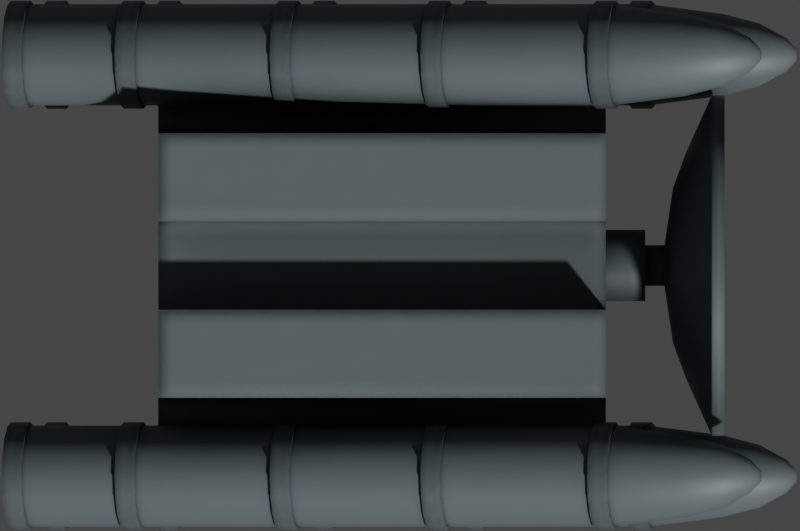 # Source: crotale.blend  (saved by Blender 2.93.20; exported with 4.5.12 LTS)
import bpy
from mathutils import Matrix  # noqa: F401  (used for matrix-valued properties, if any)

bpy.ops.wm.read_factory_settings(use_empty=True)
scene = bpy.context.scene
scene.name = 'Scene'

# ---- collections
col_collection = bpy.data.collections.new('Collection'); scene.collection.children.link(col_collection)

# ---- materials (node trees are filled in below, after node groups)
mat_deck_dark = bpy.data.materials.new('Deck Dark')

# ---- node groups
ng_mk48_shader = bpy.data.node_groups.new('Mk48 Shader', 'ShaderNodeTree')
_s = ng_mk48_shader.interface.new_socket(name='BSDF', in_out='OUTPUT', socket_type='NodeSocketShader')
_s = ng_mk48_shader.interface.new_socket(name='Color', in_out='INPUT', socket_type='NodeSocketColor')
_s.default_value = (0.2529, 0.2529, 0.2529, 1.0)
_s = ng_mk48_shader.interface.new_socket(name='Roughness', in_out='INPUT', socket_type='NodeSocketFloat')
_s.subtype = 'FACTOR'
_s.default_value = 0.5
_s.min_value = 0.0
_s.max_value = 1.0
_s = ng_mk48_shader.interface.new_socket(name='Metallic', in_out='INPUT', socket_type='NodeSocketFloat')
_s.subtype = 'FACTOR'
_s.default_value = 1.0
_s.min_value = 0.0
_s.max_value = 1.0
_N = ng_mk48_shader.nodes; _L = ng_mk48_shader.links
n0 = _N.new('NodeGroupOutput'); n0.name = 'Group Output'; n0.location = (421, 0)
n1 = _N.new('ShaderNodeBsdfPrincipled'); n1.name = 'Principled BSDF'; n1.location = (131, 46)
n1.distribution = 'GGX'
n1.subsurface_method = 'BURLEY'
n1.inputs[3].default_value = 1.45
n1.inputs[27].default_value = (0.0, 0.0, 0.0, 1.0)
n1.inputs[28].default_value = 1.0
n2 = _N.new('ShaderNodeAmbientOcclusion'); n2.name = 'Ambient Occlusion'; n2.location = (-85, 128)
n2.samples = 8
n3 = _N.new('ShaderNodeBevel'); n3.name = 'Bevel'; n3.location = (-265, -248)
n3.inputs[0].default_value = 0.1
n4 = _N.new('NodeGroupInput'); n4.name = 'Mk48 Shader'; n4.location = (-468, -27)
n5 = _N.new('ShaderNodeNewGeometry'); n5.name = 'Geometry'; n5.location = (-875, -245)
n6 = _N.new('ShaderNodeBump'); n6.name = 'Bump'; n6.location = (-470, -299)
n6.inputs[0].default_value = 0.01
n6.inputs[1].default_value = 1.0
n6.inputs[2].default_value = 1.0
n7 = _N.new('ShaderNodeTexNoise'); n7.name = 'Noise Texture'; n7.location = (-671, -234)
n7.inputs[2].default_value = 2.0
_L.new(n1.outputs[0], n0.inputs[0])
_L.new(n2.outputs[0], n1.inputs[0])
_L.new(n4.outputs[0], n2.inputs[0])
_L.new(n4.outputs[1], n1.inputs[2])
_L.new(n4.outputs[2], n1.inputs[1])
_L.new(n3.outputs[0], n2.inputs[2])
_L.new(n5.outputs[0], n7.inputs[0])
_L.new(n7.outputs[0], n6.inputs[3])
_L.new(n6.outputs[0], n3.inputs[1])
_L.new(n3.outputs[0], n1.inputs[5])
n0.is_active_output = True
ng_auto_smooth = bpy.data.node_groups.new('Auto Smooth', 'GeometryNodeTree')
_s = ng_auto_smooth.interface.new_socket(name='Geometry', in_out='OUTPUT', socket_type='NodeSocketGeometry')
_s = ng_auto_smooth.interface.new_socket(name='Geometry', in_out='INPUT', socket_type='NodeSocketGeometry')
_s = ng_auto_smooth.interface.new_socket(name='Angle', in_out='INPUT', socket_type='NodeSocketFloat')
_s.subtype = 'ANGLE'
_s.min_value = 0.0
_s.max_value = 3.142
ng_auto_smooth.is_modifier = True
_N = ng_auto_smooth.nodes; _L = ng_auto_smooth.links
n0 = _N.new('NodeGroupOutput'); n0.name = 'Group Output'; n0.location = (480, -100)
n1 = _N.new('NodeGroupInput'); n1.name = 'Group Input'; n1.location = (-420, -300)
n2 = _N.new('NodeGroupInput'); n2.name = 'Group Input.001'; n2.location = (-60, -100)
n3 = _N.new('GeometryNodeSetShadeSmooth'); n3.name = 'Set Shade Smooth'; n3.location = (120, -100)
n3.domain = 'EDGE'
n4 = _N.new('GeometryNodeSetShadeSmooth'); n4.name = 'Set Shade Smooth.001'; n4.location = (300, -100)
n5 = _N.new('GeometryNodeInputMeshEdgeAngle'); n5.name = 'Edge Angle'; n5.location = (-420, -220)
n6 = _N.new('GeometryNodeInputEdgeSmooth'); n6.name = 'Is Edge Smooth'; n6.location = (-60, -160)
n7 = _N.new('GeometryNodeInputShadeSmooth'); n7.name = 'Is Face Smooth'; n7.location = (-240, -340)
n8 = _N.new('FunctionNodeBooleanMath'); n8.name = 'Boolean Math'; n8.location = (-60, -220)
n9 = _N.new('FunctionNodeCompare'); n9.name = 'Compare'; n9.location = (-240, -180)
n9.operation = 'LESS_EQUAL'
_L.new(n5.outputs[0], n9.inputs[0])
_L.new(n4.outputs[0], n0.inputs[0])
_L.new(n1.outputs[1], n9.inputs[1])
_L.new(n9.outputs[0], n8.inputs[0])
_L.new(n7.outputs[0], n8.inputs[1])
_L.new(n2.outputs[0], n3.inputs[0])
_L.new(n6.outputs[0], n3.inputs[1])
_L.new(n3.outputs[0], n4.inputs[0])
_L.new(n8.outputs[0], n3.inputs[2])
n0.is_active_output = True

# ---- material node trees
mat_deck_dark.use_nodes = True; mat_deck_dark.node_tree.nodes.clear()
_N = mat_deck_dark.node_tree.nodes; _L = mat_deck_dark.node_tree.links
n0 = _N.new('ShaderNodeOutputMaterial'); n0.name = 'Material Output'; n0.location = (300, 300)
n1 = _N.new('ShaderNodeGroup'); n1.name = 'Mk48 Shader'; n1.location = (-18, 321)
n1.label = 'Mk48 Shader'
n1.node_tree = ng_mk48_shader
n1.inputs[0].default_value = (0.1081, 0.1348, 0.1424, 1.0)
n1.inputs[1].default_value = 0.5
n1.inputs[2].default_value = 0.0
_L.new(n1.outputs[0], n0.inputs[0])
n0.is_active_output = True

# ---- world
world_world = bpy.data.worlds.new('World'); scene.world = world_world
world_world.use_nodes = True; world_world.node_tree.nodes.clear()
_N = world_world.node_tree.nodes; _L = world_world.node_tree.links
n0 = _N.new('ShaderNodeOutputWorld'); n0.name = 'World Output'; n0.location = (300, 300)
n1 = _N.new('ShaderNodeBackground'); n1.name = 'Background'; n1.location = (10, 300)
n1.inputs[0].default_value = (0.05088, 0.05088, 0.05088, 1.0)
_L.new(n1.outputs[0], n0.inputs[0])
n0.is_active_output = True
world_world.color = (0.05088, 0.05088, 0.05088)
world_world.use_sun_shadow = False
world_world.sun_shadow_jitter_overblur = 0.0

# ---- cameras
cam_camera = bpy.data.cameras.new('Camera')
cam_camera.type = 'ORTHO'
cam_camera.clip_end = 100.0
cam_camera.ortho_scale = 3.575

# ---- meshes
me_cylinder_001 = bpy.data.meshes.new('Cylinder.001')
me_cylinder_001.from_pydata([(-1.589, -0.7153, -0.4622), (1.799, -0.9165, -0.4622), (-1.589, -0.7325, -0.5488), (1.799, -0.9184, -0.4718), (-1.589, -0.7816, -0.6223), (1.799, -0.9239, -0.48), (-1.589, -0.855, -0.6714), (1.799, -0.932, -0.4855), (-1.589, -0.9416, -0.6886), (1.799, -0.9416, -0.4874), (-1.589, -1.028, -0.6714), (1.799, -0.9513, -0.4855), (-1.589, -1.102, -0.6223), (1.799, -0.9594, -0.48), (-1.589, -1.151, -0.5488), (1.799, -0.9649, -0.4718), (-1.589, -1.168, -0.4622), (1.799, -0.9668, -0.4622), (-1.589, -1.151, -0.3756), (1.799, -0.9649, -0.4526), (-1.589, -1.102, -0.3021), (1.799, -0.9594, -0.4444), (-1.589, -1.028, -0.2531), (1.799, -0.9513, -0.439), (-1.589, -0.9416, -0.2358), (1.799, -0.9416, -0.4371), (-1.589, -0.855, -0.2531), (1.799, -0.932, -0.439), (-1.589, -0.7816, -0.3021), (1.799, -0.9239, -0.4444), (-1.589, -0.7325, -0.3756), (1.799, -0.9184, -0.4526), (1.126, -0.7153, -0.4622), (1.126, -0.7325, -0.5488), (1.126, -0.7816, -0.6223), (1.126, -0.855, -0.6714), (1.126, -0.9416, -0.6886), (1.126, -1.028, -0.6714), (1.126, -1.102, -0.6223), (1.126, -1.151, -0.5488), (1.126, -1.168, -0.4622), (1.126, -1.151, -0.3756), (1.126, -1.102, -0.3021), (1.126, -1.028, -0.2531), (1.126, -0.9416, -0.2358), (1.126, -0.855, -0.2531), (1.126, -0.7816, -0.3021), (1.126, -0.7325, -0.3756), (1.462, -0.7578, -0.4622), (1.462, -0.7718, -0.5326), (1.462, -0.8117, -0.5922), (1.462, -0.8713, -0.6321), (1.462, -0.9416, -0.646), (1.462, -1.012, -0.6321), (1.462, -1.072, -0.5922), (1.462, -1.111, -0.5326), (1.462, -1.125, -0.4622), (1.462, -1.111, -0.3919), (1.462, -1.072, -0.3322), (1.462, -1.012, -0.2924), (1.462, -0.9416, -0.2784), (1.462, -0.8713, -0.2924), (1.462, -0.8117, -0.3322), (1.462, -0.7718, -0.3919), (1.631, -0.8016, -0.4622), (1.631, -0.8122, -0.5158), (1.631, -0.8426, -0.5613), (1.631, -0.888, -0.5916), (1.631, -0.9416, -0.6023), (1.631, -0.9952, -0.5916), (1.631, -1.041, -0.5613), (1.631, -1.071, -0.5158), (1.631, -1.082, -0.4622), (1.631, -1.071, -0.4086), (1.631, -1.041, -0.3632), (1.631, -0.9952, -0.3328), (1.631, -0.9416, -0.3222), (1.631, -0.888, -0.3328), (1.631, -0.8426, -0.3632), (1.631, -0.8122, -0.4086), (1.753, -0.8672, -0.4622), (1.753, -0.8729, -0.4907), (1.753, -0.889, -0.5148), (1.753, -0.9132, -0.531), (1.753, -0.9416, -0.5366), (1.753, -0.9701, -0.531), (1.753, -0.9943, -0.5148), (1.753, -1.01, -0.4907), (1.753, -1.016, -0.4622), (1.753, -1.01, -0.4337), (1.753, -0.9943, -0.4096), (1.753, -0.9701, -0.3935), (1.753, -0.9416, -0.3878), (1.753, -0.9132, -0.3935), (1.753, -0.889, -0.4096), (1.753, -0.8729, -0.4337)], [], [(80, 1, 3, 81), (81, 3, 5, 82), (82, 5, 7, 83), (83, 7, 9, 84), (84, 9, 11, 85), (85, 11, 13, 86), (86, 13, 15, 87), (87, 15, 17, 88), (88, 17, 19, 89), (89, 19, 21, 90), (90, 21, 23, 91), (91, 23, 25, 92), (92, 25, 27, 93), (93, 27, 29, 94), (3, 1, 31, 29, 27, 25, 23, 21, 19, 17, 15, 13, 11, 9, 7, 5), (94, 29, 31, 95), (95, 31, 1, 80), (0, 2, 4, 6, 8, 10, 12, 14, 16, 18, 20, 22, 24, 26, 28, 30), (30, 47, 32, 0), (28, 46, 47, 30), (26, 45, 46, 28), (24, 44, 45, 26), (22, 43, 44, 24), (20, 42, 43, 22), (18, 41, 42, 20), (16, 40, 41, 18), (14, 39, 40, 16), (12, 38, 39, 14), (10, 37, 38, 12), (8, 36, 37, 10), (6, 35, 36, 8), (4, 34, 35, 6), (2, 33, 34, 4), (0, 32, 33, 2), (47, 63, 48, 32), (46, 62, 63, 47), (45, 61, 62, 46), (44, 60, 61, 45), (43, 59, 60, 44), (42, 58, 59, 43), (41, 57, 58, 42), (40, 56, 57, 41), (39, 55, 56, 40), (38, 54, 55, 39), (37, 53, 54, 38), (36, 52, 53, 37), (35, 51, 52, 36), (34, 50, 51, 35), (33, 49, 50, 34), (32, 48, 49, 33), (63, 79, 64, 48), (62, 78, 79, 63), (61, 77, 78, 62), (60, 76, 77, 61), (59, 75, 76, 60), (58, 74, 75, 59), (57, 73, 74, 58), (56, 72, 73, 57), (55, 71, 72, 56), (54, 70, 71, 55), (53, 69, 70, 54), (52, 68, 69, 53), (51, 67, 68, 52), (50, 66, 67, 51), (49, 65, 66, 50), (48, 64, 65, 49), (79, 95, 80, 64), (78, 94, 95, 79), (77, 93, 94, 78), (76, 92, 93, 77), (75, 91, 92, 76), (74, 90, 91, 75), (73, 89, 90, 74), (72, 88, 89, 73), (71, 87, 88, 72), (70, 86, 87, 71), (69, 85, 86, 70), (68, 84, 85, 69), (67, 83, 84, 68), (66, 82, 83, 67), (65, 81, 82, 66), (64, 80, 81, 65)])
me_cylinder_001.polygons.foreach_set('use_smooth', [True] * 82)
_uv = me_cylinder_001.uv_layers.new(name='UVMap')
_uv.uv.foreach_set('vector', [1.0, 0.9931, 1.0, 1.0, 0.9375, 1.0, 0.9375, 0.9931, 0.9375, 0.9931, 0.9375, 1.0, 0.875, 1.0, 0.875, 0.9931, 0.875, 0.9931, 0.875, 1.0, 0.8125, 1.0, 0.8125, 0.9931, 0.8125, 0.9931, 0.8125, 1.0, 0.75, 1.0, 0.75, 0.9931, 0.75, 0.9931, 0.75, 1.0, 0.6875, 1.0, 0.6875, 0.9931, 0.6875, 0.9931, 0.6875, 1.0, 0.625, 1.0, 0.625, 0.9931, 0.625, 0.9931, 0.625, 1.0, 0.5625, 1.0, 0.5625, 0.9931, 0.5625, 0.9931, 0.5625, 1.0, 0.5, 1.0, 0.5, 0.9931, 0.5, 0.9931, 0.5, 1.0, 0.4375, 1.0, 0.4375, 0.9931, 0.4375, 0.9931, 0.4375, 1.0, 0.375, 1.0, 0.375, 0.9931, 0.375, 0.9931, 0.375, 1.0, 0.3125, 1.0, 0.3125, 0.9931, 0.3125, 0.9931, 0.3125, 1.0, 0.25, 1.0, 0.25, 0.9931, 0.25, 0.9931, 0.25, 1.0, 0.1875, 1.0, 0.1875, 0.9931, 0.1875, 0.9931, 0.1875, 1.0, 0.125, 1.0, 0.125, 0.9931, 0.3418, 0.4717, 0.25, 0.49, 0.1582, 0.4717, 0.08029, 0.4197, 0.02827, 0.3418, 0.01, 0.25, 0.02827, 0.1582, 0.08029, 0.08029, 0.1582, 0.02827, 0.25, 0.01, 0.3418, 0.02827, 0.4197, 0.08029, 0.4717, 0.1582, 0.49, 0.25, 0.4717, 0.3418, 0.4197, 0.4197, 0.125, 0.9931, 0.125, 1.0, 0.0625, 1.0, 0.0625, 0.9931, 0.0625, 0.9931, 0.0625, 1.0, 0.0, 1.0, 0.0, 0.9931, 0.75, 0.49, 0.8418, 0.4717, 0.9197, 0.4197, 0.9717, 0.3418, 0.99, 0.25, 0.9717, 0.1582, 0.9197, 0.08029, 0.8418, 0.02827, 0.75, 0.01, 0.6582, 0.02827, 0.5803, 0.08029, 0.5283, 0.1582, 0.51, 0.25, 0.5283, 0.3418, 0.5803, 0.4197, 0.6582, 0.4717, 0.0625, 0.5, 0.0625, 0.8987, 0.0, 0.8987, 0.0, 0.5, 0.125, 0.5, 0.125, 0.8987, 0.0625, 0.8987, 0.0625, 0.5, 0.1875, 0.5, 0.1875, 0.8987, 0.125, 0.8987, 0.125, 0.5, 0.25, 0.5, 0.25, 0.8987, 0.1875, 0.8987, 0.1875, 0.5, 0.3125, 0.5, 0.3125, 0.8987, 0.25, 0.8987, 0.25, 0.5, 0.375, 0.5, 0.375, 0.8987, 0.3125, 0.8987, 0.3125, 0.5, 0.4375, 0.5, 0.4375, 0.8987, 0.375, 0.8987, 0.375, 0.5, 0.5, 0.5, 0.5, 0.8987, 0.4375, 0.8987, 0.4375, 0.5, 0.5625, 0.5, 0.5625, 0.8987, 0.5, 0.8987, 0.5, 0.5, 0.625, 0.5, 0.625, 0.8987, 0.5625, 0.8987, 0.5625, 0.5, 0.6875, 0.5, 0.6875, 0.8987, 0.625, 0.8987, 0.625, 0.5, 0.75, 0.5, 0.75, 0.8987, 0.6875, 0.8987, 0.6875, 0.5, 0.8125, 0.5, 0.8125, 0.8987, 0.75, 0.8987, 0.75, 0.5, 0.875, 0.5, 0.875, 0.8987, 0.8125, 0.8987, 0.8125, 0.5, 0.9375, 0.5, 0.9375, 0.8987, 0.875, 0.8987, 0.875, 0.5, 1.0, 0.5, 1.0, 0.8987, 0.9375, 0.8987, 0.9375, 0.5, 0.0625, 0.8987, 0.0625, 0.9493, 0.0, 0.9493, 0.0, 0.8987, 0.125, 0.8987, 0.125, 0.9493, 0.0625, 0.9493, 0.0625, 0.8987, 0.1875, 0.8987, 0.1875, 0.9493, 0.125, 0.9493, 0.125, 0.8987, 0.25, 0.8987, 0.25, 0.9493, 0.1875, 0.9493, 0.1875, 0.8987, 0.3125, 0.8987, 0.3125, 0.9493, 0.25, 0.9493, 0.25, 0.8987, 0.375, 0.8987, 0.375, 0.9493, 0.3125, 0.9493, 0.3125, 0.8987, 0.4375, 0.8987, 0.4375, 0.9493, 0.375, 0.9493, 0.375, 0.8987, 0.5, 0.8987, 0.5, 0.9493, 0.4375, 0.9493, 0.4375, 0.8987, 0.5625, 0.8987, 0.5625, 0.9493, 0.5, 0.9493, 0.5, 0.8987, 0.625, 0.8987, 0.625, 0.9493, 0.5625, 0.9493, 0.5625, 0.8987, 0.6875, 0.8987, 0.6875, 0.9493, 0.625, 0.9493, 0.625, 0.8987, 0.75, 0.8987, 0.75, 0.9493, 0.6875, 0.9493, 0.6875, 0.8987, 0.8125, 0.8987, 0.8125, 0.9493, 0.75, 0.9493, 0.75, 0.8987, 0.875, 0.8987, 0.875, 0.9493, 0.8125, 0.9493, 0.8125, 0.8987, 0.9375, 0.8987, 0.9375, 0.9493, 0.875, 0.9493, 0.875, 0.8987, 1.0, 0.8987, 1.0, 0.9493, 0.9375, 0.9493, 0.9375, 0.8987, 0.0625, 0.9493, 0.0625, 0.9747, 0.0, 0.9747, 0.0, 0.9493, 0.125, 0.9493, 0.125, 0.9747, 0.0625, 0.9747, 0.0625, 0.9493, 0.1875, 0.9493, 0.1875, 0.9747, 0.125, 0.9747, 0.125, 0.9493, 0.25, 0.9493, 0.25, 0.9747, 0.1875, 0.9747, 0.1875, 0.9493, 0.3125, 0.9493, 0.3125, 0.9747, 0.25, 0.9747, 0.25, 0.9493, 0.375, 0.9493, 0.375, 0.9747, 0.3125, 0.9747, 0.3125, 0.9493, 0.4375, 0.9493, 0.4375, 0.9747, 0.375, 0.9747, 0.375, 0.9493, 0.5, 0.9493, 0.5, 0.9747, 0.4375, 0.9747, 0.4375, 0.9493, 0.5625, 0.9493, 0.5625, 0.9747, 0.5, 0.9747, 0.5, 0.9493, 0.625, 0.9493, 0.625, 0.9747, 0.5625, 0.9747, 0.5625, 0.9493, 0.6875, 0.9493, 0.6875, 0.9747, 0.625, 0.9747, 0.625, 0.9493, 0.75, 0.9493, 0.75, 0.9747, 0.6875, 0.9747, 0.6875, 0.9493, 0.8125, 0.9493, 0.8125, 0.9747, 0.75, 0.9747, 0.75, 0.9493, 0.875, 0.9493, 0.875, 0.9747, 0.8125, 0.9747, 0.8125, 0.9493, 0.9375, 0.9493, 0.9375, 0.9747, 0.875, 0.9747, 0.875, 0.9493, 1.0, 0.9493, 1.0, 0.9747, 0.9375, 0.9747, 0.9375, 0.9493, 0.0625, 0.9747, 0.0625, 0.9931, 0.0, 0.9931, 0.0, 0.9747, 0.125, 0.9747, 0.125, 0.9931, 0.0625, 0.9931, 0.0625, 0.9747, 0.1875, 0.9747, 0.1875, 0.9931, 0.125, 0.9931, 0.125, 0.9747, 0.25, 0.9747, 0.25, 0.9931, 0.1875, 0.9931, 0.1875, 0.9747, 0.3125, 0.9747, 0.3125, 0.9931, 0.25, 0.9931, 0.25, 0.9747, 0.375, 0.9747, 0.375, 0.9931, 0.3125, 0.9931, 0.3125, 0.9747, 0.4375, 0.9747, 0.4375, 0.9931, 0.375, 0.9931, 0.375, 0.9747, 0.5, 0.9747, 0.5, 0.9931, 0.4375, 0.9931, 0.4375, 0.9747, 0.5625, 0.9747, 0.5625, 0.9931, 0.5, 0.9931, 0.5, 0.9747, 0.625, 0.9747, 0.625, 0.9931, 0.5625, 0.9931, 0.5625, 0.9747, 0.6875, 0.9747, 0.6875, 0.9931, 0.625, 0.9931, 0.625, 0.9747, 0.75, 0.9747, 0.75, 0.9931, 0.6875, 0.9931, 0.6875, 0.9747, 0.8125, 0.9747, 0.8125, 0.9931, 0.75, 0.9931, 0.75, 0.9747, 0.875, 0.9747, 0.875, 0.9931, 0.8125, 0.9931, 0.8125, 0.9747, 0.9375, 0.9747, 0.9375, 0.9931, 0.875, 0.9931, 0.875, 0.9747, 1.0, 0.9747, 1.0, 0.9931, 0.9375, 0.9931, 0.9375, 0.9747])
me_cylinder_001.materials.append(mat_deck_dark)
me_cylinder_001.use_remesh_fix_poles = True
me_cylinder_001.use_remesh_preserve_attributes = False
me_cylinder_001.update()
me_cylinder_002 = bpy.data.meshes.new('Cylinder.002')
me_cylinder_002.from_pydata([(-0.2402, 0.09106, -9.877e-08), (-0.1446, 0.347, -1.297e-07), (-0.2402, 0.08931, -0.01776), (-0.1446, 0.3403, -0.06769), (-0.2402, 0.08413, -0.03485), (-0.1446, 0.3205, -0.1328), (-0.2402, 0.07571, -0.05059), (-0.1446, 0.2885, -0.1928), (-0.2402, 0.06439, -0.06439), (-0.1446, 0.2453, -0.2453), (-0.2402, 0.05059, -0.07571), (-0.1446, 0.1928, -0.2885), (-0.2402, 0.03485, -0.08413), (-0.1446, 0.1328, -0.3205), (-0.2402, 0.01776, -0.08931), (-0.1446, 0.06769, -0.3403), (-0.2402, -2.941e-08, -0.09106), (-0.1446, -2.97e-08, -0.347), (-0.2402, -0.01776, -0.08931), (-0.1446, -0.06769, -0.3403), (-0.2402, -0.03485, -0.08413), (-0.1446, -0.1328, -0.3205), (-0.2402, -0.05059, -0.07571), (-0.1446, -0.1928, -0.2885), (-0.2402, -0.06439, -0.06439), (-0.1446, -0.2453, -0.2453), (-0.2402, -0.07571, -0.05059), (-0.1446, -0.2885, -0.1928), (-0.2402, -0.08413, -0.03485), (-0.1446, -0.3205, -0.1328), (-0.2402, -0.08931, -0.01776), (-0.1446, -0.3403, -0.06769), (-0.2402, -0.09106, -9.703e-08), (-0.1446, -0.347, -4.226e-08), (-0.2402, -0.08931, 0.01776), (-0.1446, -0.3403, 0.06769), (-0.2402, -0.08413, 0.03485), (-0.1446, -0.3205, 0.1328), (-0.2402, -0.07571, 0.05059), (-0.1446, -0.2885, 0.1928), (-0.2402, -0.06439, 0.06439), (-0.1446, -0.2453, 0.2453), (-0.2402, -0.05059, 0.07571), (-0.1446, -0.1928, 0.2885), (-0.2402, -0.03485, 0.08413), (-0.1446, -0.1328, 0.3205), (-0.2402, -0.01776, 0.08931), (-0.1446, -0.06769, 0.3403), (-0.2402, 5.219e-09, 0.09106), (-0.1446, 5.693e-09, 0.347), (-0.2402, 0.01776, 0.08931), (-0.1446, 0.06769, 0.3403), (-0.2402, 0.03485, 0.08413), (-0.1446, 0.1328, 0.3205), (-0.2402, 0.05059, 0.07571), (-0.1446, 0.1928, 0.2885), (-0.2402, 0.06439, 0.06439), (-0.1446, 0.2453, 0.2453), (-0.2402, 0.07571, 0.05059), (-0.1446, 0.2885, 0.1928), (-0.2402, 0.08413, 0.03485), (-0.1446, 0.3205, 0.1328), (-0.2402, 0.08931, 0.01776), (-0.1446, 0.3403, 0.06769), (-0.02874, 0.7604, -1.264e-07), (-0.02874, 0.7458, -0.1483), (0.02874, 0.7458, -0.1483), (0.02874, 0.7604, -1.287e-07), (-0.02874, 0.7025, -0.291), (0.02874, 0.7025, -0.291), (-0.02874, 0.6322, -0.4224), (0.02874, 0.6322, -0.4224), (-0.02874, 0.5377, -0.5377), (0.02874, 0.5377, -0.5377), (-0.02874, 0.4224, -0.6322), (0.02874, 0.4224, -0.6322), (-0.02874, 0.291, -0.7025), (0.02874, 0.291, -0.7025), (-0.02874, 0.1483, -0.7458), (0.02874, 0.1483, -0.7458), (-0.02874, -3.757e-08, -0.7604), (0.02874, -3.757e-08, -0.7604), (-0.02874, -0.1483, -0.7458), (0.02874, -0.1483, -0.7458), (-0.02874, -0.291, -0.7025), (0.02874, -0.291, -0.7025), (-0.02874, -0.4224, -0.6322), (0.02874, -0.4224, -0.6322), (-0.02874, -0.5377, -0.5377), (0.02874, -0.5377, -0.5377), (-0.02874, -0.6322, -0.4224), (0.02874, -0.6322, -0.4224), (-0.02874, -0.7025, -0.291), (0.02874, -0.7025, -0.291), (-0.02874, -0.7458, -0.1483), (0.02874, -0.7458, -0.1483), (-0.02874, -0.7604, -5.97e-08), (0.02874, -0.7604, -6.208e-08), (-0.02874, -0.7458, 0.1483), (0.02874, -0.7458, 0.1483), (-0.02874, -0.7025, 0.291), (0.02874, -0.7025, 0.291), (-0.02874, -0.6322, 0.4224), (0.02874, -0.6322, 0.4224), (-0.02874, -0.5377, 0.5377), (0.02874, -0.5377, 0.5377), (-0.02874, -0.4224, 0.6322), (0.02874, -0.4224, 0.6322), (-0.02874, -0.291, 0.7025), (0.02874, -0.291, 0.7025), (-0.02874, -0.1483, 0.7458), (0.02874, -0.1483, 0.7458), (-0.02874, 4.74e-09, 0.7604), (0.02874, 4.74e-09, 0.7604), (-0.02874, 0.1483, 0.7458), (0.02874, 0.1483, 0.7458), (-0.02874, 0.291, 0.7025), (0.02874, 0.291, 0.7025), (-0.02874, 0.4224, 0.6322), (0.02874, 0.4224, 0.6322), (-0.02874, 0.5377, 0.5377), (0.02874, 0.5377, 0.5377), (-0.02874, 0.6322, 0.4224), (0.02874, 0.6322, 0.4224), (-0.02874, 0.7025, 0.291), (0.02874, 0.7025, 0.291), (-0.02874, 0.7458, 0.1483), (0.02874, 0.7458, 0.1483), (-0.1434, 0.5058, -1.33e-07), (-0.1434, 0.496, -0.09867), (-0.08587, 0.496, -0.09867), (-0.08587, 0.5058, -1.344e-07), (-0.1434, 0.4673, -0.1935), (-0.08587, 0.4673, -0.1935), (-0.1434, 0.4205, -0.281), (-0.08587, 0.4205, -0.281), (-0.1434, 0.3576, -0.3576), (-0.08587, 0.3576, -0.3576), (-0.1434, 0.281, -0.4205), (-0.08587, 0.281, -0.4205), (-0.1434, 0.1935, -0.4673), (-0.08587, 0.1935, -0.4673), (-0.1434, 0.09867, -0.496), (-0.08587, 0.09867, -0.496), (-0.1434, -3.089e-08, -0.5058), (-0.08587, -3.089e-08, -0.5058), (-0.1434, -0.09867, -0.496), (-0.08587, -0.09867, -0.496), (-0.1434, -0.1935, -0.4673), (-0.08587, -0.1935, -0.4673), (-0.1434, -0.281, -0.4205), (-0.08587, -0.281, -0.4205), (-0.1434, -0.3576, -0.3576), (-0.08587, -0.3576, -0.3576), (-0.1434, -0.4205, -0.281), (-0.08587, -0.4205, -0.281), (-0.1434, -0.4673, -0.1935), (-0.08587, -0.4673, -0.1935), (-0.1434, -0.496, -0.09867), (-0.08587, -0.496, -0.09867), (-0.1434, -0.5058, -7.304e-08), (-0.08587, -0.5058, -7.733e-08), (-0.1434, -0.496, 0.09867), (-0.08587, -0.496, 0.09867), (-0.1434, -0.4673, 0.1935), (-0.08587, -0.4673, 0.1935), (-0.1434, -0.4205, 0.281), (-0.08587, -0.4205, 0.281), (-0.1434, -0.3576, 0.3576), (-0.08587, -0.3576, 0.3576), (-0.1434, -0.281, 0.4205), (-0.08587, -0.281, 0.4205), (-0.1434, -0.1935, 0.4673), (-0.08587, -0.1935, 0.4673), (-0.1434, -0.09867, 0.496), (-0.08587, -0.09867, 0.496), (-0.1434, 5.693e-09, 0.5058), (-0.08587, 5.693e-09, 0.5058), (-0.1434, 0.09867, 0.496), (-0.08587, 0.09867, 0.496), (-0.1434, 0.1935, 0.4673), (-0.08587, 0.1935, 0.4673), (-0.1434, 0.281, 0.4205), (-0.08587, 0.281, 0.4205), (-0.1434, 0.3576, 0.3576), (-0.08587, 0.3576, 0.3576), (-0.1434, 0.4205, 0.281), (-0.08587, 0.4205, 0.281), (-0.1434, 0.4673, 0.1935), (-0.08587, 0.4673, 0.1935), (-0.1434, 0.496, 0.09867), (-0.08587, 0.496, 0.09867), (-0.2021, 0.347, -1.295e-07), (-0.2021, 0.3403, -0.06769), (-0.2021, 0.3205, -0.1328), (-0.2021, 0.2885, -0.1928), (-0.2021, 0.2453, -0.2453), (-0.2021, 0.1928, -0.2885), (-0.2021, 0.1328, -0.3205), (-0.2021, 0.06769, -0.3403), (-0.2021, -2.97e-08, -0.347), (-0.2021, -0.06769, -0.3403), (-0.2021, -0.1328, -0.3205), (-0.2021, -0.1928, -0.2885), (-0.2021, -0.2453, -0.2453), (-0.2021, -0.2885, -0.1928), (-0.2021, -0.3205, -0.1328), (-0.2021, -0.3403, -0.06769), (-0.2021, -0.347, -8.434e-08), (-0.2021, -0.3403, 0.06769), (-0.2021, -0.3205, 0.1328), (-0.2021, -0.2885, 0.1928), (-0.2021, -0.2453, 0.2453), (-0.2021, -0.1928, 0.2885), (-0.2021, -0.1328, 0.3205), (-0.2021, -0.06769, 0.3403), (-0.2021, 5.693e-09, 0.347), (-0.2021, 0.06769, 0.3403), (-0.2021, 0.1328, 0.3205), (-0.2021, 0.1928, 0.2885), (-0.2021, 0.2453, 0.2453), (-0.2021, 0.2885, 0.1928), (-0.2021, 0.3205, 0.1328), (-0.2021, 0.3403, 0.06769), (-0.3258, 0.09106, -9.738e-08), (-0.3258, 0.08931, -0.01776), (-0.3258, 0.08413, -0.03485), (-0.3258, 0.07571, -0.05059), (-0.3258, 0.06439, -0.06439), (-0.3258, 0.05059, -0.07571), (-0.3258, 0.03485, -0.08413), (-0.3258, 0.01776, -0.08931), (-0.3258, -2.172e-08, -0.09106), (-0.3258, -0.01776, -0.08931), (-0.3258, -0.03485, -0.08413), (-0.3258, -0.05059, -0.07571), (-0.3258, -0.06439, -0.06439), (-0.3258, -0.07571, -0.05059), (-0.3258, -0.08413, -0.03485), (-0.3258, -0.08931, -0.01776), (-0.3258, -0.09106, -9.564e-08), (-0.3258, -0.08931, 0.01776), (-0.3258, -0.08413, 0.03485), (-0.3258, -0.07571, 0.05059), (-0.3258, -0.06439, 0.06439), (-0.3258, -0.05059, 0.07571), (-0.3258, -0.03485, 0.08413), (-0.3258, -0.01776, 0.08931), (-0.3258, 1.291e-08, 0.09106), (-0.3258, 0.01776, 0.08931), (-0.3258, 0.03485, 0.08413), (-0.3258, 0.05059, 0.07571), (-0.3258, 0.06439, 0.06439), (-0.3258, 0.07571, 0.05059), (-0.3258, 0.08413, 0.03485), (-0.3258, 0.08931, 0.01776), (-0.3258, 0.1595, -1.706e-07), (-0.3258, 0.1564, -0.03112), (-0.3258, 0.1474, -0.06104), (-0.3258, 0.1326, -0.08861), (-0.3258, 0.1128, -0.1128), (-0.3258, 0.08861, -0.1326), (-0.3258, 0.06104, -0.1474), (-0.3258, 0.03112, -0.1564), (-0.3258, -5.231e-08, -0.1595), (-0.3258, -0.03112, -0.1564), (-0.3258, -0.06104, -0.1474), (-0.3258, -0.08861, -0.1326), (-0.3258, -0.1128, -0.1128), (-0.3258, -0.1326, -0.08861), (-0.3258, -0.1474, -0.06104), (-0.3258, -0.1564, -0.03112), (-0.3258, -0.1595, -1.675e-07), (-0.3258, -0.1564, 0.03112), (-0.3258, -0.1474, 0.06104), (-0.3258, -0.1326, 0.08861), (-0.3258, -0.1128, 0.1128), (-0.3258, -0.08861, 0.1326), (-0.3258, -0.06104, 0.1474), (-0.3258, -0.03112, 0.1564), (-0.3258, 8.357e-09, 0.1595), (-0.3258, 0.03112, 0.1564), (-0.3258, 0.06104, 0.1474), (-0.3258, 0.08861, 0.1326), (-0.3258, 0.1128, 0.1128), (-0.3258, 0.1326, 0.08861), (-0.3258, 0.1474, 0.06104), (-0.3258, 0.1564, 0.03112), (-0.6528, 0.1595, -1.629e-07), (-0.6528, 0.1564, -0.03112), (-0.6528, 0.1474, -0.06104), (-0.6528, 0.1326, -0.08861), (-0.6528, 0.1128, -0.1128), (-0.6528, 0.08861, -0.1326), (-0.6528, 0.06104, -0.1474), (-0.6528, 0.03112, -0.1564), (-0.6528, -6.288e-09, -0.1595), (-0.6528, -0.03112, -0.1564), (-0.6528, -0.06104, -0.1474), (-0.6528, -0.08861, -0.1326), (-0.6528, -0.1128, -0.1128), (-0.6528, -0.1326, -0.08861), (-0.6528, -0.1474, -0.06104), (-0.6528, -0.1564, -0.03112), (-0.6528, -0.1595, -1.598e-07), (-0.6528, -0.1564, 0.03112), (-0.6528, -0.1474, 0.06104), (-0.6528, -0.1326, 0.08861), (-0.6528, -0.1128, 0.1128), (-0.6528, -0.08861, 0.1326), (-0.6528, -0.06104, 0.1474), (-0.6528, -0.03112, 0.1564), (-0.6528, 5.438e-08, 0.1595), (-0.6528, 0.03112, 0.1564), (-0.6528, 0.06104, 0.1474), (-0.6528, 0.08861, 0.1326), (-0.6528, 0.1128, 0.1128), (-0.6528, 0.1326, 0.08861), (-0.6528, 0.1474, 0.06104), (-0.6528, 0.1564, 0.03112)], [], [(64, 67, 66, 65), (65, 66, 69, 68), (68, 69, 71, 70), (70, 71, 73, 72), (72, 73, 75, 74), (74, 75, 77, 76), (76, 77, 79, 78), (78, 79, 81, 80), (80, 81, 83, 82), (82, 83, 85, 84), (84, 85, 87, 86), (86, 87, 89, 88), (88, 89, 91, 90), (90, 91, 93, 92), (92, 93, 95, 94), (94, 95, 97, 96), (96, 97, 99, 98), (98, 99, 101, 100), (100, 101, 103, 102), (102, 103, 105, 104), (104, 105, 107, 106), (106, 107, 109, 108), (108, 109, 111, 110), (110, 111, 113, 112), (112, 113, 115, 114), (114, 115, 117, 116), (116, 117, 119, 118), (118, 119, 121, 120), (120, 121, 123, 122), (122, 123, 125, 124), (3, 1, 63, 61, 59, 57, 55, 53, 51, 49, 47, 45, 43, 41, 39, 37, 35, 33, 31, 29, 27, 25, 23, 21, 19, 17, 15, 13, 11, 9, 7, 5), (124, 125, 127, 126), (126, 127, 67, 64), (40, 42, 245, 244), (129, 128, 64, 65), (131, 130, 66, 67), (132, 129, 65, 68), (130, 133, 69, 66), (134, 132, 68, 70), (133, 135, 71, 69), (136, 134, 70, 72), (135, 137, 73, 71), (138, 136, 72, 74), (137, 139, 75, 73), (140, 138, 74, 76), (139, 141, 77, 75), (142, 140, 76, 78), (141, 143, 79, 77), (144, 142, 78, 80), (143, 145, 81, 79), (146, 144, 80, 82), (145, 147, 83, 81), (148, 146, 82, 84), (147, 149, 85, 83), (150, 148, 84, 86), (149, 151, 87, 85), (152, 150, 86, 88), (151, 153, 89, 87), (154, 152, 88, 90), (153, 155, 91, 89), (156, 154, 90, 92), (155, 157, 93, 91), (158, 156, 92, 94), (157, 159, 95, 93), (160, 158, 94, 96), (159, 161, 97, 95), (162, 160, 96, 98), (161, 163, 99, 97), (164, 162, 98, 100), (163, 165, 101, 99), (166, 164, 100, 102), (165, 167, 103, 101), (168, 166, 102, 104), (167, 169, 105, 103), (170, 168, 104, 106), (169, 171, 107, 105), (172, 170, 106, 108), (171, 173, 109, 107), (174, 172, 108, 110), (173, 175, 111, 109), (176, 174, 110, 112), (175, 177, 113, 111), (178, 176, 112, 114), (177, 179, 115, 113), (180, 178, 114, 116), (179, 181, 117, 115), (182, 180, 116, 118), (181, 183, 119, 117), (184, 182, 118, 120), (183, 185, 121, 119), (186, 184, 120, 122), (185, 187, 123, 121), (188, 186, 122, 124), (187, 189, 125, 123), (190, 188, 124, 126), (189, 191, 127, 125), (128, 190, 126, 64), (191, 131, 67, 127), (193, 192, 128, 129), (1, 3, 130, 131), (194, 193, 129, 132), (3, 5, 133, 130), (195, 194, 132, 134), (5, 7, 135, 133), (196, 195, 134, 136), (7, 9, 137, 135), (197, 196, 136, 138), (9, 11, 139, 137), (198, 197, 138, 140), (11, 13, 141, 139), (199, 198, 140, 142), (13, 15, 143, 141), (200, 199, 142, 144), (15, 17, 145, 143), (201, 200, 144, 146), (17, 19, 147, 145), (202, 201, 146, 148), (19, 21, 149, 147), (203, 202, 148, 150), (21, 23, 151, 149), (204, 203, 150, 152), (23, 25, 153, 151), (205, 204, 152, 154), (25, 27, 155, 153), (206, 205, 154, 156), (27, 29, 157, 155), (207, 206, 156, 158), (29, 31, 159, 157), (208, 207, 158, 160), (31, 33, 161, 159), (209, 208, 160, 162), (33, 35, 163, 161), (210, 209, 162, 164), (35, 37, 165, 163), (211, 210, 164, 166), (37, 39, 167, 165), (212, 211, 166, 168), (39, 41, 169, 167), (213, 212, 168, 170), (41, 43, 171, 169), (214, 213, 170, 172), (43, 45, 173, 171), (215, 214, 172, 174), (45, 47, 175, 173), (216, 215, 174, 176), (47, 49, 177, 175), (217, 216, 176, 178), (49, 51, 179, 177), (218, 217, 178, 180), (51, 53, 181, 179), (219, 218, 180, 182), (53, 55, 183, 181), (220, 219, 182, 184), (55, 57, 185, 183), (221, 220, 184, 186), (57, 59, 187, 185), (222, 221, 186, 188), (59, 61, 189, 187), (223, 222, 188, 190), (61, 63, 191, 189), (192, 223, 190, 128), (63, 1, 131, 191), (2, 0, 192, 193), (4, 2, 193, 194), (6, 4, 194, 195), (8, 6, 195, 196), (10, 8, 196, 197), (12, 10, 197, 198), (14, 12, 198, 199), (16, 14, 199, 200), (18, 16, 200, 201), (20, 18, 201, 202), (22, 20, 202, 203), (24, 22, 203, 204), (26, 24, 204, 205), (28, 26, 205, 206), (30, 28, 206, 207), (32, 30, 207, 208), (34, 32, 208, 209), (36, 34, 209, 210), (38, 36, 210, 211), (40, 38, 211, 212), (42, 40, 212, 213), (44, 42, 213, 214), (46, 44, 214, 215), (48, 46, 215, 216), (50, 48, 216, 217), (52, 50, 217, 218), (54, 52, 218, 219), (56, 54, 219, 220), (58, 56, 220, 221), (60, 58, 221, 222), (62, 60, 222, 223), (0, 62, 223, 192), (247, 248, 280, 279), (14, 16, 232, 231), (42, 44, 246, 245), (16, 18, 233, 232), (44, 46, 247, 246), (18, 20, 234, 233), (46, 48, 248, 247), (20, 22, 235, 234), (48, 50, 249, 248), (22, 24, 236, 235), (50, 52, 250, 249), (24, 26, 237, 236), (52, 54, 251, 250), (26, 28, 238, 237), (0, 2, 225, 224), (54, 56, 252, 251), (28, 30, 239, 238), (2, 4, 226, 225), (56, 58, 253, 252), (30, 32, 240, 239), (4, 6, 227, 226), (58, 60, 254, 253), (32, 34, 241, 240), (6, 8, 228, 227), (60, 62, 255, 254), (34, 36, 242, 241), (8, 10, 229, 228), (62, 0, 224, 255), (36, 38, 243, 242), (10, 12, 230, 229), (38, 40, 244, 243), (12, 14, 231, 230), (282, 283, 315, 314), (234, 235, 267, 266), (248, 249, 281, 280), (235, 236, 268, 267), (249, 250, 282, 281), (236, 237, 269, 268), (250, 251, 283, 282), (237, 238, 270, 269), (224, 225, 257, 256), (251, 252, 284, 283), (238, 239, 271, 270), (225, 226, 258, 257), (252, 253, 285, 284), (239, 240, 272, 271), (226, 227, 259, 258), (253, 254, 286, 285), (240, 241, 273, 272), (227, 228, 260, 259), (254, 255, 287, 286), (241, 242, 274, 273), (228, 229, 261, 260), (255, 224, 256, 287), (242, 243, 275, 274), (229, 230, 262, 261), (243, 244, 276, 275), (230, 231, 263, 262), (244, 245, 277, 276), (231, 232, 264, 263), (245, 246, 278, 277), (232, 233, 265, 264), (246, 247, 279, 278), (233, 234, 266, 265), (288, 289, 290, 291, 292, 293, 294, 295, 296, 297, 298, 299, 300, 301, 302, 303, 304, 305, 306, 307, 308, 309, 310, 311, 312, 313, 314, 315, 316, 317, 318, 319), (269, 270, 302, 301), (256, 257, 289, 288), (283, 284, 316, 315), (270, 271, 303, 302), (257, 258, 290, 289), (284, 285, 317, 316), (271, 272, 304, 303), (258, 259, 291, 290), (285, 286, 318, 317), (272, 273, 305, 304), (259, 260, 292, 291), (286, 287, 319, 318), (273, 274, 306, 305), (260, 261, 293, 292), (287, 256, 288, 319), (274, 275, 307, 306), (261, 262, 294, 293), (275, 276, 308, 307), (262, 263, 295, 294), (276, 277, 309, 308), (263, 264, 296, 295), (277, 278, 310, 309), (264, 265, 297, 296), (278, 279, 311, 310), (265, 266, 298, 297), (279, 280, 312, 311), (266, 267, 299, 298), (280, 281, 313, 312), (267, 268, 300, 299), (281, 282, 314, 313), (268, 269, 301, 300)])
me_cylinder_002.polygons.foreach_set('use_smooth', [True] * 290)
_uv = me_cylinder_002.uv_layers.new(name='UVMap')
_uv.uv.foreach_set('vector', [1.0, 0.5, 1.0, 1.0, 0.9688, 1.0, 0.9688, 0.5, 0.9688, 0.5, 0.9688, 1.0, 0.9375, 1.0, 0.9375, 0.5, 0.9375, 0.5, 0.9375, 1.0, 0.9062, 1.0, 0.9062, 0.5, 0.9062, 0.5, 0.9062, 1.0, 0.875, 1.0, 0.875, 0.5, 0.875, 0.5, 0.875, 1.0, 0.8438, 1.0, 0.8438, 0.5, 0.8438, 0.5, 0.8438, 1.0, 0.8125, 1.0, 0.8125, 0.5, 0.8125, 0.5, 0.8125, 1.0, 0.7812, 1.0, 0.7812, 0.5, 0.7812, 0.5, 0.7812, 1.0, 0.75, 1.0, 0.75, 0.5, 0.75, 0.5, 0.75, 1.0, 0.7188, 1.0, 0.7188, 0.5, 0.7188, 0.5, 0.7188, 1.0, 0.6875, 1.0, 0.6875, 0.5, 0.6875, 0.5, 0.6875, 1.0, 0.6562, 1.0, 0.6562, 0.5, 0.6562, 0.5, 0.6562, 1.0, 0.625, 1.0, 0.625, 0.5, 0.625, 0.5, 0.625, 1.0, 0.5938, 1.0, 0.5938, 0.5, 0.5938, 0.5, 0.5938, 1.0, 0.5625, 1.0, 0.5625, 0.5, 0.5625, 0.5, 0.5625, 1.0, 0.5312, 1.0, 0.5312, 0.5, 0.5312, 0.5, 0.5312, 1.0, 0.5, 1.0, 0.5, 0.5, 0.5, 0.5, 0.5, 1.0, 0.4688, 1.0, 0.4688, 0.5, 0.4688, 0.5, 0.4688, 1.0, 0.4375, 1.0, 0.4375, 0.5, 0.4375, 0.5, 0.4375, 1.0, 0.4062, 1.0, 0.4062, 0.5, 0.4062, 0.5, 0.4062, 1.0, 0.375, 1.0, 0.375, 0.5, 0.375, 0.5, 0.375, 1.0, 0.3438, 1.0, 0.3438, 0.5, 0.3438, 0.5, 0.3438, 1.0, 0.3125, 1.0, 0.3125, 0.5, 0.3125, 0.5, 0.3125, 1.0, 0.2812, 1.0, 0.2812, 0.5, 0.2812, 0.5, 0.2812, 1.0, 0.25, 1.0, 0.25, 0.5, 0.25, 0.5, 0.25, 1.0, 0.2188, 1.0, 0.2188, 0.5, 0.2188, 0.5, 0.2188, 1.0, 0.1875, 1.0, 0.1875, 0.5, 0.1875, 0.5, 0.1875, 1.0, 0.1562, 1.0, 0.1562, 0.5, 0.1562, 0.5, 0.1562, 1.0, 0.125, 1.0, 0.125, 0.5, 0.125, 0.5, 0.125, 1.0, 0.09375, 1.0, 0.09375, 0.5, 0.09375, 0.5, 0.09375, 1.0, 0.0625, 1.0, 0.0625, 0.5, 0.2714, 0.3574, 0.25, 0.3595, 0.2286, 0.3574, 0.2081, 0.3512, 0.1892, 0.3411, 0.1726, 0.3274, 0.1589, 0.3108, 0.1488, 0.2919, 0.1426, 0.2714, 0.1405, 0.25, 0.1426, 0.2286, 0.1488, 0.2081, 0.1589, 0.1892, 0.1726, 0.1726, 0.1892, 0.1589, 0.2081, 0.1488, 0.2286, 0.1426, 0.25, 0.1405, 0.2714, 0.1426, 0.2919, 0.1488, 0.3108, 0.1589, 0.3274, 0.1726, 0.3411, 0.1892, 0.3512, 0.2081, 0.3574, 0.2286, 0.3595, 0.25, 0.3574, 0.2714, 0.3512, 0.2919, 0.3411, 0.3108, 0.3274, 0.3274, 0.3108, 0.3411, 0.2919, 0.3512, 0.0625, 0.5, 0.0625, 1.0, 0.03125, 1.0, 0.03125, 0.5, 0.03125, 0.5, 0.03125, 1.0, 0.0, 1.0, 0.0, 0.5, 0.7316, 0.2316, 0.7283, 0.2355, 0.7283, 0.2355, 0.7316, 0.2316, 0.7811, 0.4066, 0.75, 0.4096, 0.75, 0.49, 0.7968, 0.4854, 0.25, 0.4096, 0.2811, 0.4066, 0.2968, 0.4854, 0.25, 0.49, 0.8111, 0.3975, 0.7811, 0.4066, 0.7968, 0.4854, 0.8418, 0.4717, 0.2811, 0.4066, 0.3111, 0.3975, 0.3418, 0.4717, 0.2968, 0.4854, 0.8387, 0.3827, 0.8111, 0.3975, 0.8418, 0.4717, 0.8833, 0.4496, 0.3111, 0.3975, 0.3387, 0.3827, 0.3833, 0.4496, 0.3418, 0.4717, 0.8629, 0.3629, 0.8387, 0.3827, 0.8833, 0.4496, 0.9197, 0.4197, 0.3387, 0.3827, 0.3629, 0.3629, 0.4197, 0.4197, 0.3833, 0.4496, 0.8827, 0.3387, 0.8629, 0.3629, 0.9197, 0.4197, 0.9496, 0.3833, 0.3629, 0.3629, 0.3827, 0.3387, 0.4496, 0.3833, 0.4197, 0.4197, 0.8975, 0.3111, 0.8827, 0.3387, 0.9496, 0.3833, 0.9717, 0.3418, 0.3827, 0.3387, 0.3975, 0.3111, 0.4717, 0.3418, 0.4496, 0.3833, 0.9066, 0.2811, 0.8975, 0.3111, 0.9717, 0.3418, 0.9854, 0.2968, 0.3975, 0.3111, 0.4066, 0.2811, 0.4854, 0.2968, 0.4717, 0.3418, 0.9096, 0.25, 0.9066, 0.2811, 0.9854, 0.2968, 0.99, 0.25, 0.4066, 0.2811, 0.4096, 0.25, 0.49, 0.25, 0.4854, 0.2968, 0.9066, 0.2189, 0.9096, 0.25, 0.99, 0.25, 0.9854, 0.2032, 0.4096, 0.25, 0.4066, 0.2189, 0.4854, 0.2032, 0.49, 0.25, 0.8975, 0.1889, 0.9066, 0.2189, 0.9854, 0.2032, 0.9717, 0.1582, 0.4066, 0.2189, 0.3975, 0.1889, 0.4717, 0.1582, 0.4854, 0.2032, 0.8827, 0.1613, 0.8975, 0.1889, 0.9717, 0.1582, 0.9496, 0.1167, 0.3975, 0.1889, 0.3827, 0.1613, 0.4496, 0.1167, 0.4717, 0.1582, 0.8629, 0.1371, 0.8827, 0.1613, 0.9496, 0.1167, 0.9197, 0.08029, 0.3827, 0.1613, 0.3629, 0.1371, 0.4197, 0.08029, 0.4496, 0.1167, 0.8387, 0.1173, 0.8629, 0.1371, 0.9197, 0.08029, 0.8833, 0.05045, 0.3629, 0.1371, 0.3387, 0.1173, 0.3833, 0.05045, 0.4197, 0.08029, 0.8111, 0.1025, 0.8387, 0.1173, 0.8833, 0.05045, 0.8418, 0.02827, 0.3387, 0.1173, 0.3111, 0.1025, 0.3418, 0.02827, 0.3833, 0.05045, 0.7811, 0.09343, 0.8111, 0.1025, 0.8418, 0.02827, 0.7968, 0.01461, 0.3111, 0.1025, 0.2811, 0.09343, 0.2968, 0.01461, 0.3418, 0.02827, 0.75, 0.09037, 0.7811, 0.09343, 0.7968, 0.01461, 0.75, 0.01, 0.2811, 0.09343, 0.25, 0.09037, 0.25, 0.01, 0.2968, 0.01461, 0.7189, 0.09343, 0.75, 0.09037, 0.75, 0.01, 0.7032, 0.01461, 0.25, 0.09037, 0.2189, 0.09343, 0.2032, 0.01461, 0.25, 0.01, 0.6889, 0.1025, 0.7189, 0.09343, 0.7032, 0.01461, 0.6582, 0.02827, 0.2189, 0.09343, 0.1889, 0.1025, 0.1582, 0.02827, 0.2032, 0.01461, 0.6613, 0.1173, 0.6889, 0.1025, 0.6582, 0.02827, 0.6167, 0.05045, 0.1889, 0.1025, 0.1613, 0.1173, 0.1167, 0.05045, 0.1582, 0.02827, 0.6371, 0.1371, 0.6613, 0.1173, 0.6167, 0.05045, 0.5803, 0.08029, 0.1613, 0.1173, 0.1371, 0.1371, 0.08029, 0.08029, 0.1167, 0.05045, 0.6173, 0.1613, 0.6371, 0.1371, 0.5803, 0.08029, 0.5504, 0.1167, 0.1371, 0.1371, 0.1173, 0.1613, 0.05045, 0.1167, 0.08029, 0.08029, 0.6025, 0.1889, 0.6173, 0.1613, 0.5504, 0.1167, 0.5283, 0.1582, 0.1173, 0.1613, 0.1025, 0.1889, 0.02827, 0.1582, 0.05045, 0.1167, 0.5934, 0.2189, 0.6025, 0.1889, 0.5283, 0.1582, 0.5146, 0.2032, 0.1025, 0.1889, 0.09343, 0.2189, 0.01461, 0.2032, 0.02827, 0.1582, 0.5904, 0.25, 0.5934, 0.2189, 0.5146, 0.2032, 0.51, 0.25, 0.09343, 0.2189, 0.09037, 0.25, 0.01, 0.25, 0.01461, 0.2032, 0.5934, 0.2811, 0.5904, 0.25, 0.51, 0.25, 0.5146, 0.2968, 0.09037, 0.25, 0.09343, 0.2811, 0.01461, 0.2968, 0.01, 0.25, 0.6025, 0.3111, 0.5934, 0.2811, 0.5146, 0.2968, 0.5283, 0.3418, 0.09343, 0.2811, 0.1025, 0.3111, 0.02827, 0.3418, 0.01461, 0.2968, 0.6173, 0.3387, 0.6025, 0.3111, 0.5283, 0.3418, 0.5504, 0.3833, 0.1025, 0.3111, 0.1173, 0.3387, 0.05045, 0.3833, 0.02827, 0.3418, 0.6371, 0.3629, 0.6173, 0.3387, 0.5504, 0.3833, 0.5803, 0.4197, 0.1173, 0.3387, 0.1371, 0.3629, 0.08029, 0.4197, 0.05045, 0.3833, 0.6613, 0.3827, 0.6371, 0.3629, 0.5803, 0.4197, 0.6167, 0.4496, 0.1371, 0.3629, 0.1613, 0.3827, 0.1167, 0.4496, 0.08029, 0.4197, 0.6889, 0.3975, 0.6613, 0.3827, 0.6167, 0.4496, 0.6582, 0.4717, 0.1613, 0.3827, 0.1889, 0.3975, 0.1582, 0.4717, 0.1167, 0.4496, 0.7189, 0.4066, 0.6889, 0.3975, 0.6582, 0.4717, 0.7032, 0.4854, 0.1889, 0.3975, 0.2189, 0.4066, 0.2032, 0.4854, 0.1582, 0.4717, 0.75, 0.4096, 0.7189, 0.4066, 0.7032, 0.4854, 0.75, 0.49, 0.2189, 0.4066, 0.25, 0.4096, 0.25, 0.49, 0.2032, 0.4854, 0.7714, 0.3574, 0.75, 0.3595, 0.75, 0.4096, 0.7811, 0.4066, 0.25, 0.3595, 0.2714, 0.3574, 0.2811, 0.4066, 0.25, 0.4096, 0.7919, 0.3512, 0.7714, 0.3574, 0.7811, 0.4066, 0.8111, 0.3975, 0.2714, 0.3574, 0.2919, 0.3512, 0.3111, 0.3975, 0.2811, 0.4066, 0.8108, 0.3411, 0.7919, 0.3512, 0.8111, 0.3975, 0.8387, 0.3827, 0.2919, 0.3512, 0.3108, 0.3411, 0.3387, 0.3827, 0.3111, 0.3975, 0.8274, 0.3274, 0.8108, 0.3411, 0.8387, 0.3827, 0.8629, 0.3629, 0.3108, 0.3411, 0.3274, 0.3274, 0.3629, 0.3629, 0.3387, 0.3827, 0.8411, 0.3108, 0.8274, 0.3274, 0.8629, 0.3629, 0.8827, 0.3387, 0.3274, 0.3274, 0.3411, 0.3108, 0.3827, 0.3387, 0.3629, 0.3629, 0.8512, 0.2919, 0.8411, 0.3108, 0.8827, 0.3387, 0.8975, 0.3111, 0.3411, 0.3108, 0.3512, 0.2919, 0.3975, 0.3111, 0.3827, 0.3387, 0.8574, 0.2714, 0.8512, 0.2919, 0.8975, 0.3111, 0.9066, 0.2811, 0.3512, 0.2919, 0.3574, 0.2714, 0.4066, 0.2811, 0.3975, 0.3111, 0.8595, 0.25, 0.8574, 0.2714, 0.9066, 0.2811, 0.9096, 0.25, 0.3574, 0.2714, 0.3595, 0.25, 0.4096, 0.25, 0.4066, 0.2811, 0.8574, 0.2286, 0.8595, 0.25, 0.9096, 0.25, 0.9066, 0.2189, 0.3595, 0.25, 0.3574, 0.2286, 0.4066, 0.2189, 0.4096, 0.25, 0.8512, 0.2081, 0.8574, 0.2286, 0.9066, 0.2189, 0.8975, 0.1889, 0.3574, 0.2286, 0.3512, 0.2081, 0.3975, 0.1889, 0.4066, 0.2189, 0.8411, 0.1892, 0.8512, 0.2081, 0.8975, 0.1889, 0.8827, 0.1613, 0.3512, 0.2081, 0.3411, 0.1892, 0.3827, 0.1613, 0.3975, 0.1889, 0.8274, 0.1726, 0.8411, 0.1892, 0.8827, 0.1613, 0.8629, 0.1371, 0.3411, 0.1892, 0.3274, 0.1726, 0.3629, 0.1371, 0.3827, 0.1613, 0.8108, 0.1589, 0.8274, 0.1726, 0.8629, 0.1371, 0.8387, 0.1173, 0.3274, 0.1726, 0.3108, 0.1589, 0.3387, 0.1173, 0.3629, 0.1371, 0.7919, 0.1488, 0.8108, 0.1589, 0.8387, 0.1173, 0.8111, 0.1025, 0.3108, 0.1589, 0.2919, 0.1488, 0.3111, 0.1025, 0.3387, 0.1173, 0.7714, 0.1426, 0.7919, 0.1488, 0.8111, 0.1025, 0.7811, 0.09343, 0.2919, 0.1488, 0.2714, 0.1426, 0.2811, 0.09343, 0.3111, 0.1025, 0.75, 0.1405, 0.7714, 0.1426, 0.7811, 0.09343, 0.75, 0.09037, 0.2714, 0.1426, 0.25, 0.1405, 0.25, 0.09037, 0.2811, 0.09343, 0.7286, 0.1426, 0.75, 0.1405, 0.75, 0.09037, 0.7189, 0.09343, 0.25, 0.1405, 0.2286, 0.1426, 0.2189, 0.09343, 0.25, 0.09037, 0.7081, 0.1488, 0.7286, 0.1426, 0.7189, 0.09343, 0.6889, 0.1025, 0.2286, 0.1426, 0.2081, 0.1488, 0.1889, 0.1025, 0.2189, 0.09343, 0.6892, 0.1589, 0.7081, 0.1488, 0.6889, 0.1025, 0.6613, 0.1173, 0.2081, 0.1488, 0.1892, 0.1589, 0.1613, 0.1173, 0.1889, 0.1025, 0.6726, 0.1726, 0.6892, 0.1589, 0.6613, 0.1173, 0.6371, 0.1371, 0.1892, 0.1589, 0.1726, 0.1726, 0.1371, 0.1371, 0.1613, 0.1173, 0.6589, 0.1892, 0.6726, 0.1726, 0.6371, 0.1371, 0.6173, 0.1613, 0.1726, 0.1726, 0.1589, 0.1892, 0.1173, 0.1613, 0.1371, 0.1371, 0.6488, 0.2081, 0.6589, 0.1892, 0.6173, 0.1613, 0.6025, 0.1889, 0.1589, 0.1892, 0.1488, 0.2081, 0.1025, 0.1889, 0.1173, 0.1613, 0.6426, 0.2286, 0.6488, 0.2081, 0.6025, 0.1889, 0.5934, 0.2189, 0.1488, 0.2081, 0.1426, 0.2286, 0.09343, 0.2189, 0.1025, 0.1889, 0.6405, 0.25, 0.6426, 0.2286, 0.5934, 0.2189, 0.5904, 0.25, 0.1426, 0.2286, 0.1405, 0.25, 0.09037, 0.25, 0.09343, 0.2189, 0.6426, 0.2714, 0.6405, 0.25, 0.5904, 0.25, 0.5934, 0.2811, 0.1405, 0.25, 0.1426, 0.2714, 0.09343, 0.2811, 0.09037, 0.25, 0.6488, 0.2919, 0.6426, 0.2714, 0.5934, 0.2811, 0.6025, 0.3111, 0.1426, 0.2714, 0.1488, 0.2919, 0.1025, 0.3111, 0.09343, 0.2811, 0.6589, 0.3108, 0.6488, 0.2919, 0.6025, 0.3111, 0.6173, 0.3387, 0.1488, 0.2919, 0.1589, 0.3108, 0.1173, 0.3387, 0.1025, 0.3111, 0.6726, 0.3274, 0.6589, 0.3108, 0.6173, 0.3387, 0.6371, 0.3629, 0.1589, 0.3108, 0.1726, 0.3274, 0.1371, 0.3629, 0.1173, 0.3387, 0.6892, 0.3411, 0.6726, 0.3274, 0.6371, 0.3629, 0.6613, 0.3827, 0.1726, 0.3274, 0.1892, 0.3411, 0.1613, 0.3827, 0.1371, 0.3629, 0.7081, 0.3512, 0.6892, 0.3411, 0.6613, 0.3827, 0.6889, 0.3975, 0.1892, 0.3411, 0.2081, 0.3512, 0.1889, 0.3975, 0.1613, 0.3827, 0.7286, 0.3574, 0.7081, 0.3512, 0.6889, 0.3975, 0.7189, 0.4066, 0.2081, 0.3512, 0.2286, 0.3574, 0.2189, 0.4066, 0.1889, 0.3975, 0.75, 0.3595, 0.7286, 0.3574, 0.7189, 0.4066, 0.75, 0.4096, 0.2286, 0.3574, 0.25, 0.3595, 0.25, 0.4096, 0.2189, 0.4066, 0.7551, 0.2756, 0.75, 0.2761, 0.75, 0.3595, 0.7714, 0.3574, 0.76, 0.2741, 0.7551, 0.2756, 0.7714, 0.3574, 0.7919, 0.3512, 0.7645, 0.2717, 0.76, 0.2741, 0.7919, 0.3512, 0.8108, 0.3411, 0.7684, 0.2684, 0.7645, 0.2717, 0.8108, 0.3411, 0.8274, 0.3274, 0.7717, 0.2645, 0.7684, 0.2684, 0.8274, 0.3274, 0.8411, 0.3108, 0.7741, 0.26, 0.7717, 0.2645, 0.8411, 0.3108, 0.8512, 0.2919, 0.7756, 0.2551, 0.7741, 0.26, 0.8512, 0.2919, 0.8574, 0.2714, 0.7761, 0.25, 0.7756, 0.2551, 0.8574, 0.2714, 0.8595, 0.25, 0.7756, 0.2449, 0.7761, 0.25, 0.8595, 0.25, 0.8574, 0.2286, 0.7741, 0.24, 0.7756, 0.2449, 0.8574, 0.2286, 0.8512, 0.2081, 0.7717, 0.2355, 0.7741, 0.24, 0.8512, 0.2081, 0.8411, 0.1892, 0.7684, 0.2316, 0.7717, 0.2355, 0.8411, 0.1892, 0.8274, 0.1726, 0.7645, 0.2283, 0.7684, 0.2316, 0.8274, 0.1726, 0.8108, 0.1589, 0.76, 0.2259, 0.7645, 0.2283, 0.8108, 0.1589, 0.7919, 0.1488, 0.7551, 0.2244, 0.76, 0.2259, 0.7919, 0.1488, 0.7714, 0.1426, 0.75, 0.2239, 0.7551, 0.2244, 0.7714, 0.1426, 0.75, 0.1405, 0.7449, 0.2244, 0.75, 0.2239, 0.75, 0.1405, 0.7286, 0.1426, 0.74, 0.2259, 0.7449, 0.2244, 0.7286, 0.1426, 0.7081, 0.1488, 0.7355, 0.2283, 0.74, 0.2259, 0.7081, 0.1488, 0.6892, 0.1589, 0.7316, 0.2316, 0.7355, 0.2283, 0.6892, 0.1589, 0.6726, 0.1726, 0.7283, 0.2355, 0.7316, 0.2316, 0.6726, 0.1726, 0.6589, 0.1892, 0.7259, 0.24, 0.7283, 0.2355, 0.6589, 0.1892, 0.6488, 0.2081, 0.7244, 0.2449, 0.7259, 0.24, 0.6488, 0.2081, 0.6426, 0.2286, 0.7239, 0.25, 0.7244, 0.2449, 0.6426, 0.2286, 0.6405, 0.25, 0.7244, 0.2551, 0.7239, 0.25, 0.6405, 0.25, 0.6426, 0.2714, 0.7259, 0.26, 0.7244, 0.2551, 0.6426, 0.2714, 0.6488, 0.2919, 0.7283, 0.2645, 0.7259, 0.26, 0.6488, 0.2919, 0.6589, 0.3108, 0.7316, 0.2684, 0.7283, 0.2645, 0.6589, 0.3108, 0.6726, 0.3274, 0.7355, 0.2717, 0.7316, 0.2684, 0.6726, 0.3274, 0.6892, 0.3411, 0.74, 0.2741, 0.7355, 0.2717, 0.6892, 0.3411, 0.7081, 0.3512, 0.7449, 0.2756, 0.74, 0.2741, 0.7081, 0.3512, 0.7286, 0.3574, 0.75, 0.2761, 0.7449, 0.2756, 0.7286, 0.3574, 0.75, 0.3595, 0.7244, 0.2449, 0.7239, 0.25, 0.7239, 0.25, 0.7244, 0.2449, 0.7756, 0.2551, 0.7761, 0.25, 0.7761, 0.25, 0.7756, 0.2551, 0.7283, 0.2355, 0.7259, 0.24, 0.7259, 0.24, 0.7283, 0.2355, 0.7761, 0.25, 0.7756, 0.2449, 0.7756, 0.2449, 0.7761, 0.25, 0.7259, 0.24, 0.7244, 0.2449, 0.7244, 0.2449, 0.7259, 0.24, 0.7756, 0.2449, 0.7741, 0.24, 0.7741, 0.24, 0.7756, 0.2449, 0.7244, 0.2449, 0.7239, 0.25, 0.7239, 0.25, 0.7244, 0.2449, 0.7741, 0.24, 0.7717, 0.2355, 0.7717, 0.2355, 0.7741, 0.24, 0.7239, 0.25, 0.7244, 0.2551, 0.7244, 0.2551, 0.7239, 0.25, 0.7717, 0.2355, 0.7684, 0.2316, 0.7684, 0.2316, 0.7717, 0.2355, 0.7244, 0.2551, 0.7259, 0.26, 0.7259, 0.26, 0.7244, 0.2551, 0.7684, 0.2316, 0.7645, 0.2283, 0.7645, 0.2283, 0.7684, 0.2316, 0.7259, 0.26, 0.7283, 0.2645, 0.7283, 0.2645, 0.7259, 0.26, 0.7645, 0.2283, 0.76, 0.2259, 0.76, 0.2259, 0.7645, 0.2283, 0.75, 0.2761, 0.7551, 0.2756, 0.7551, 0.2756, 0.75, 0.2761, 0.7283, 0.2645, 0.7316, 0.2684, 0.7316, 0.2684, 0.7283, 0.2645, 0.76, 0.2259, 0.7551, 0.2244, 0.7551, 0.2244, 0.76, 0.2259, 0.7551, 0.2756, 0.76, 0.2741, 0.76, 0.2741, 0.7551, 0.2756, 0.7316, 0.2684, 0.7355, 0.2717, 0.7355, 0.2717, 0.7316, 0.2684, 0.7551, 0.2244, 0.75, 0.2239, 0.75, 0.2239, 0.7551, 0.2244, 0.76, 0.2741, 0.7645, 0.2717, 0.7645, 0.2717, 0.76, 0.2741, 0.7355, 0.2717, 0.74, 0.2741, 0.74, 0.2741, 0.7355, 0.2717, 0.75, 0.2239, 0.7449, 0.2244, 0.7449, 0.2244, 0.75, 0.2239, 0.7645, 0.2717, 0.7684, 0.2684, 0.7684, 0.2684, 0.7645, 0.2717, 0.74, 0.2741, 0.7449, 0.2756, 0.7449, 0.2756, 0.74, 0.2741, 0.7449, 0.2244, 0.74, 0.2259, 0.74, 0.2259, 0.7449, 0.2244, 0.7684, 0.2684, 0.7717, 0.2645, 0.7717, 0.2645, 0.7684, 0.2684, 0.7449, 0.2756, 0.75, 0.2761, 0.75, 0.2761, 0.7449, 0.2756, 0.74, 0.2259, 0.7355, 0.2283, 0.7355, 0.2283, 0.74, 0.2259, 0.7717, 0.2645, 0.7741, 0.26, 0.7741, 0.26, 0.7717, 0.2645, 0.7355, 0.2283, 0.7316, 0.2316, 0.7316, 0.2316, 0.7355, 0.2283, 0.7741, 0.26, 0.7756, 0.2551, 0.7756, 0.2551, 0.7741, 0.26, 0.7259, 0.26, 0.7283, 0.2645, 0.7283, 0.2645, 0.7259, 0.26, 0.7741, 0.24, 0.7717, 0.2355, 0.7717, 0.2355, 0.7741, 0.24, 0.7239, 0.25, 0.7244, 0.2551, 0.7244, 0.2551, 0.7239, 0.25, 0.7717, 0.2355, 0.7684, 0.2316, 0.7684, 0.2316, 0.7717, 0.2355, 0.7244, 0.2551, 0.7259, 0.26, 0.7259, 0.26, 0.7244, 0.2551, 0.7684, 0.2316, 0.7645, 0.2283, 0.7645, 0.2283, 0.7684, 0.2316, 0.7259, 0.26, 0.7283, 0.2645, 0.7283, 0.2645, 0.7259, 0.26, 0.7645, 0.2283, 0.76, 0.2259, 0.76, 0.2259, 0.7645, 0.2283, 0.75, 0.2761, 0.7551, 0.2756, 0.7551, 0.2756, 0.75, 0.2761, 0.7283, 0.2645, 0.7316, 0.2684, 0.7316, 0.2684, 0.7283, 0.2645, 0.76, 0.2259, 0.7551, 0.2244, 0.7551, 0.2244, 0.76, 0.2259, 0.7551, 0.2756, 0.76, 0.2741, 0.76, 0.2741, 0.7551, 0.2756, 0.7316, 0.2684, 0.7355, 0.2717, 0.7355, 0.2717, 0.7316, 0.2684, 0.7551, 0.2244, 0.75, 0.2239, 0.75, 0.2239, 0.7551, 0.2244, 0.76, 0.2741, 0.7645, 0.2717, 0.7645, 0.2717, 0.76, 0.2741, 0.7355, 0.2717, 0.74, 0.2741, 0.74, 0.2741, 0.7355, 0.2717, 0.75, 0.2239, 0.7449, 0.2244, 0.7449, 0.2244, 0.75, 0.2239, 0.7645, 0.2717, 0.7684, 0.2684, 0.7684, 0.2684, 0.7645, 0.2717, 0.74, 0.2741, 0.7449, 0.2756, 0.7449, 0.2756, 0.74, 0.2741, 0.7449, 0.2244, 0.74, 0.2259, 0.74, 0.2259, 0.7449, 0.2244, 0.7684, 0.2684, 0.7717, 0.2645, 0.7717, 0.2645, 0.7684, 0.2684, 0.7449, 0.2756, 0.75, 0.2761, 0.75, 0.2761, 0.7449, 0.2756, 0.74, 0.2259, 0.7355, 0.2283, 0.7355, 0.2283, 0.74, 0.2259, 0.7717, 0.2645, 0.7741, 0.26, 0.7741, 0.26, 0.7717, 0.2645, 0.7355, 0.2283, 0.7316, 0.2316, 0.7316, 0.2316, 0.7355, 0.2283, 0.7741, 0.26, 0.7756, 0.2551, 0.7756, 0.2551, 0.7741, 0.26, 0.7316, 0.2316, 0.7283, 0.2355, 0.7283, 0.2355, 0.7316, 0.2316, 0.7756, 0.2551, 0.7761, 0.25, 0.7761, 0.25, 0.7756, 0.2551, 0.7283, 0.2355, 0.7259, 0.24, 0.7259, 0.24, 0.7283, 0.2355, 0.7761, 0.25, 0.7756, 0.2449, 0.7756, 0.2449, 0.7761, 0.25, 0.7259, 0.24, 0.7244, 0.2449, 0.7244, 0.2449, 0.7259, 0.24, 0.7756, 0.2449, 0.7741, 0.24, 0.7741, 0.24, 0.7756, 0.2449, 0.75, 0.2761, 0.7551, 0.2756, 0.76, 0.2741, 0.7645, 0.2717, 0.7684, 0.2684, 0.7717, 0.2645, 0.7741, 0.26, 0.7756, 0.2551, 0.7761, 0.25, 0.7756, 0.2449, 0.7741, 0.24, 0.7717, 0.2355, 0.7684, 0.2316, 0.7645, 0.2283, 0.76, 0.2259, 0.7551, 0.2244, 0.75, 0.2239, 0.7449, 0.2244, 0.74, 0.2259, 0.7355, 0.2283, 0.7316, 0.2316, 0.7283, 0.2355, 0.7259, 0.24, 0.7244, 0.2449, 0.7239, 0.25, 0.7244, 0.2551, 0.7259, 0.26, 0.7283, 0.2645, 0.7316, 0.2684, 0.7355, 0.2717, 0.74, 0.2741, 0.7449, 0.2756, 0.7645, 0.2283, 0.76, 0.2259, 0.76, 0.2259, 0.7645, 0.2283, 0.75, 0.2761, 0.7551, 0.2756, 0.7551, 0.2756, 0.75, 0.2761, 0.7283, 0.2645, 0.7316, 0.2684, 0.7316, 0.2684, 0.7283, 0.2645, 0.76, 0.2259, 0.7551, 0.2244, 0.7551, 0.2244, 0.76, 0.2259, 0.7551, 0.2756, 0.76, 0.2741, 0.76, 0.2741, 0.7551, 0.2756, 0.7316, 0.2684, 0.7355, 0.2717, 0.7355, 0.2717, 0.7316, 0.2684, 0.7551, 0.2244, 0.75, 0.2239, 0.75, 0.2239, 0.7551, 0.2244, 0.76, 0.2741, 0.7645, 0.2717, 0.7645, 0.2717, 0.76, 0.2741, 0.7355, 0.2717, 0.74, 0.2741, 0.74, 0.2741, 0.7355, 0.2717, 0.75, 0.2239, 0.7449, 0.2244, 0.7449, 0.2244, 0.75, 0.2239, 0.7645, 0.2717, 0.7684, 0.2684, 0.7684, 0.2684, 0.7645, 0.2717, 0.74, 0.2741, 0.7449, 0.2756, 0.7449, 0.2756, 0.74, 0.2741, 0.7449, 0.2244, 0.74, 0.2259, 0.74, 0.2259, 0.7449, 0.2244, 0.7684, 0.2684, 0.7717, 0.2645, 0.7717, 0.2645, 0.7684, 0.2684, 0.7449, 0.2756, 0.75, 0.2761, 0.75, 0.2761, 0.7449, 0.2756, 0.74, 0.2259, 0.7355, 0.2283, 0.7355, 0.2283, 0.74, 0.2259, 0.7717, 0.2645, 0.7741, 0.26, 0.7741, 0.26, 0.7717, 0.2645, 0.7355, 0.2283, 0.7316, 0.2316, 0.7316, 0.2316, 0.7355, 0.2283, 0.7741, 0.26, 0.7756, 0.2551, 0.7756, 0.2551, 0.7741, 0.26, 0.7316, 0.2316, 0.7283, 0.2355, 0.7283, 0.2355, 0.7316, 0.2316, 0.7756, 0.2551, 0.7761, 0.25, 0.7761, 0.25, 0.7756, 0.2551, 0.7283, 0.2355, 0.7259, 0.24, 0.7259, 0.24, 0.7283, 0.2355, 0.7761, 0.25, 0.7756, 0.2449, 0.7756, 0.2449, 0.7761, 0.25, 0.7259, 0.24, 0.7244, 0.2449, 0.7244, 0.2449, 0.7259, 0.24, 0.7756, 0.2449, 0.7741, 0.24, 0.7741, 0.24, 0.7756, 0.2449, 0.7244, 0.2449, 0.7239, 0.25, 0.7239, 0.25, 0.7244, 0.2449, 0.7741, 0.24, 0.7717, 0.2355, 0.7717, 0.2355, 0.7741, 0.24, 0.7239, 0.25, 0.7244, 0.2551, 0.7244, 0.2551, 0.7239, 0.25, 0.7717, 0.2355, 0.7684, 0.2316, 0.7684, 0.2316, 0.7717, 0.2355, 0.7244, 0.2551, 0.7259, 0.26, 0.7259, 0.26, 0.7244, 0.2551, 0.7684, 0.2316, 0.7645, 0.2283, 0.7645, 0.2283, 0.7684, 0.2316])
me_cylinder_002.materials.append(mat_deck_dark)
me_cylinder_002.use_remesh_fix_poles = True
me_cylinder_002.use_remesh_preserve_attributes = False
me_cylinder_002.update()
me_cube_001 = bpy.data.meshes.new('Cube.001')
me_cube_001.from_pydata([(-1.0, -0.5913, -0.7552), (-1.0, -0.5913, 0.7552), (-1.0, 0.5913, -0.7552), (-1.0, 0.5913, 0.7552), (1.0, -0.5913, -0.7552), (1.0, -0.5913, 0.7552), (1.0, 0.5913, -0.7552), (1.0, 0.5913, 0.7552), (-1.0, -0.5913, -0.1707), (-1.0, -0.5913, 0.3328), (-1.0, 0.5913, 0.3328), (-1.0, 0.5913, -0.1707), (1.0, 0.5913, 0.3328), (1.0, 0.5913, -0.1707), (1.0, -0.5913, 0.3328), (1.0, -0.5913, -0.1707), (-1.0, -1.091, -0.1707), (-1.0, -1.091, 0.3328), (1.0, -1.091, 0.3328), (1.0, -1.091, -0.1707), (-1.0, 1.091, 0.3328), (-1.0, 1.091, -0.1707), (1.0, 1.091, 0.3328), (1.0, 1.091, -0.1707), (-1.0, -0.8413, 0.2698), (1.0, -0.8413, 0.2698), (1.0, -0.8413, -0.1078), (-1.0, -0.8413, -0.1078), (1.0, 0.8413, -0.1078), (1.0, 0.8413, 0.2698), (-1.0, 0.8413, 0.2698), (-1.0, 0.8413, -0.1078), (-1.0, 0.1971, -0.7552), (-1.0, -0.1971, -0.7552), (-1.0, -0.1971, 0.7552), (-1.0, 0.1971, 0.7552), (1.0, -0.1971, -0.7552), (1.0, 0.1971, -0.7552), (1.0, 0.1971, 0.7552), (1.0, -0.1971, 0.7552), (1.0, 0.1971, -0.1707), (1.0, -0.1971, -0.1707), (1.0, 0.1971, 0.5266), (1.0, -0.1971, 0.5266), (-1.0, -0.1971, -0.1707), (-1.0, 0.1971, -0.1707), (-1.0, -0.1971, 0.5266), (-1.0, 0.1971, 0.5266)], [], [(47, 35, 3, 10), (10, 3, 7, 12), (43, 39, 5, 14), (14, 5, 1, 9), (33, 36, 4, 0), (39, 34, 1, 5), (4, 15, 8, 0), (25, 24, 17, 18), (36, 41, 15, 4), (41, 43, 14, 15), (2, 11, 13, 6), (29, 28, 23, 22), (32, 45, 11, 2), (45, 47, 10, 11), (19, 18, 17, 16), (26, 25, 18, 19), (24, 27, 16, 17), (27, 26, 19, 16), (21, 20, 22, 23), (31, 30, 20, 21), (28, 31, 21, 23), (30, 29, 22, 20), (8, 15, 26, 27), (9, 8, 27, 24), (15, 14, 25, 26), (14, 9, 24, 25), (10, 12, 29, 30), (13, 11, 31, 28), (11, 10, 30, 31), (12, 13, 28, 29), (8, 9, 46, 44), (44, 46, 47, 45), (0, 8, 44, 33), (33, 44, 45, 32), (13, 12, 42, 40), (40, 42, 43, 41), (6, 13, 40, 37), (37, 40, 41, 36), (7, 3, 35, 38), (43, 46, 34, 39), (2, 6, 37, 32), (32, 37, 36, 33), (12, 7, 38, 42), (42, 38, 35, 47), (9, 1, 34, 46), (46, 43, 42, 47)])
_uv = me_cube_001.uv_layers.new(name='UVMap')
_uv.uv.foreach_set('vector', [0.5417, 0.1667, 0.625, 0.1667, 0.625, 0.25, 0.5417, 0.25, 0.5417, 0.25, 0.625, 0.25, 0.625, 0.5, 0.5417, 0.5, 0.5417, 0.6667, 0.625, 0.6667, 0.625, 0.75, 0.5417, 0.75, 0.5417, 0.75, 0.625, 0.75, 0.625, 1.0, 0.5417, 1.0, 0.125, 0.6667, 0.375, 0.6667, 0.375, 0.75, 0.125, 0.75, 0.625, 0.6667, 0.875, 0.6667, 0.875, 0.75, 0.625, 0.75, 0.375, 0.75, 0.4583, 0.75, 0.4583, 1.0, 0.375, 1.0, 0.5417, 0.75, 0.5417, 1.0, 0.5417, 1.0, 0.5417, 0.75, 0.375, 0.6667, 0.4583, 0.6667, 0.4583, 0.75, 0.375, 0.75, 0.4583, 0.6667, 0.5417, 0.6667, 0.5417, 0.75, 0.4583, 0.75, 0.375, 0.25, 0.4583, 0.25, 0.4583, 0.5, 0.375, 0.5, 0.5417, 0.5, 0.4583, 0.5, 0.4583, 0.5, 0.5417, 0.5, 0.375, 0.1667, 0.4583, 0.1667, 0.4583, 0.25, 0.375, 0.25, 0.4583, 0.1667, 0.5417, 0.1667, 0.5417, 0.25, 0.4583, 0.25, 0.4583, 0.75, 0.5417, 0.75, 0.5417, 1.0, 0.4583, 1.0, 0.4583, 0.75, 0.5417, 0.75, 0.5417, 0.75, 0.4583, 0.75, 0.5417, 0.0, 0.4583, 0.0, 0.4583, 0.0, 0.5417, 0.0, 0.4583, 1.0, 0.4583, 0.75, 0.4583, 0.75, 0.4583, 1.0, 0.4583, 0.25, 0.5417, 0.25, 0.5417, 0.5, 0.4583, 0.5, 0.4583, 0.25, 0.5417, 0.25, 0.5417, 0.25, 0.4583, 0.25, 0.4583, 0.5, 0.4583, 0.25, 0.4583, 0.25, 0.4583, 0.5, 0.5417, 0.25, 0.5417, 0.5, 0.5417, 0.5, 0.5417, 0.25, 0.4583, 1.0, 0.4583, 0.75, 0.4583, 0.75, 0.4583, 1.0, 0.5417, 0.0, 0.4583, 0.0, 0.4583, 0.0, 0.5417, 0.0, 0.4583, 0.75, 0.5417, 0.75, 0.5417, 0.75, 0.4583, 0.75, 0.5417, 0.75, 0.5417, 1.0, 0.5417, 1.0, 0.5417, 0.75, 0.5417, 0.25, 0.5417, 0.5, 0.5417, 0.5, 0.5417, 0.25, 0.4583, 0.5, 0.4583, 0.25, 0.4583, 0.25, 0.4583, 0.5, 0.4583, 0.25, 0.5417, 0.25, 0.5417, 0.25, 0.4583, 0.25, 0.5417, 0.5, 0.4583, 0.5, 0.4583, 0.5, 0.5417, 0.5, 0.4583, 0.0, 0.5417, 0.0, 0.5417, 0.08333, 0.4583, 0.08333, 0.4583, 0.08333, 0.5417, 0.08333, 0.5417, 0.1667, 0.4583, 0.1667, 0.375, 0.0, 0.4583, 0.0, 0.4583, 0.08333, 0.375, 0.08333, 0.375, 0.08333, 0.4583, 0.08333, 0.4583, 0.1667, 0.375, 0.1667, 0.4583, 0.5, 0.5417, 0.5, 0.5417, 0.5833, 0.4583, 0.5833, 0.4583, 0.5833, 0.5417, 0.5833, 0.5417, 0.6667, 0.4583, 0.6667, 0.375, 0.5, 0.4583, 0.5, 0.4583, 0.5833, 0.375, 0.5833, 0.375, 0.5833, 0.4583, 0.5833, 0.4583, 0.6667, 0.375, 0.6667, 0.625, 0.5, 0.875, 0.5, 0.875, 0.5833, 0.625, 0.5833, 0.5417, 0.6667, 0.5417, 0.08333, 0.875, 0.6667, 0.625, 0.6667, 0.125, 0.5, 0.375, 0.5, 0.375, 0.5833, 0.125, 0.5833, 0.125, 0.5833, 0.375, 0.5833, 0.375, 0.6667, 0.125, 0.6667, 0.5417, 0.5, 0.625, 0.5, 0.625, 0.5833, 0.5417, 0.5833, 0.5417, 0.5833, 0.625, 0.5833, 0.875, 0.5833, 0.5417, 0.1667, 0.5417, 0.0, 0.625, 0.0, 0.625, 0.08333, 0.5417, 0.08333, 0.5417, 0.08333, 0.5417, 0.6667, 0.5417, 0.5833, 0.5417, 0.1667])
me_cube_001.materials.append(mat_deck_dark)
me_cube_001.use_remesh_fix_poles = True
me_cube_001.use_remesh_preserve_attributes = False
me_cube_001.update()
me_cylinder_003 = bpy.data.meshes.new('Cylinder.003')
me_cylinder_003.from_pydata([(-1.589, -0.7153, -0.4622), (-1.589, -0.7325, -0.5488), (-1.589, -0.7816, -0.6223), (-1.589, -0.855, -0.6714), (-1.589, -0.9416, -0.6886), (-1.589, -1.028, -0.6714), (-1.589, -1.102, -0.6223), (-1.589, -1.151, -0.5488), (-1.589, -1.168, -0.4622), (-1.589, -1.151, -0.3756), (-1.589, -1.102, -0.3021), (-1.589, -1.028, -0.2531), (-1.589, -0.9416, -0.2358), (-1.589, -0.855, -0.2531), (-1.589, -0.7816, -0.3021), (-1.589, -0.7325, -0.3756), (-1.526, -0.7153, -0.4622), (-1.526, -0.7325, -0.5488), (-1.526, -0.7816, -0.6223), (-1.526, -0.855, -0.6714), (-1.526, -0.9416, -0.6886), (-1.526, -1.028, -0.6714), (-1.526, -1.102, -0.6223), (-1.526, -1.151, -0.5488), (-1.526, -1.168, -0.4622), (-1.526, -1.151, -0.3756), (-1.526, -1.102, -0.3021), (-1.526, -1.028, -0.2531), (-1.526, -0.9416, -0.2358), (-1.526, -0.855, -0.2531), (-1.526, -0.7816, -0.3021), (-1.526, -0.7325, -0.3756)], [], [(0, 15, 14, 13, 12, 11, 10, 9, 8, 7, 6, 5, 4, 3, 2, 1), (16, 17, 18, 19, 20, 21, 22, 23, 24, 25, 26, 27, 28, 29, 30, 31), (4, 5, 21, 20), (12, 13, 29, 28), (5, 6, 22, 21), (13, 14, 30, 29), (6, 7, 23, 22), (14, 15, 31, 30), (7, 8, 24, 23), (0, 1, 17, 16), (15, 0, 16, 31), (8, 9, 25, 24), (1, 2, 18, 17), (9, 10, 26, 25), (2, 3, 19, 18), (10, 11, 27, 26), (3, 4, 20, 19), (11, 12, 28, 27)])
me_cylinder_003.polygons.foreach_set('use_smooth', [True] * 18)
_uv = me_cylinder_003.uv_layers.new(name='UVMap')
_uv.uv.foreach_set('vector', [0.75, 0.49, 0.6582, 0.4717, 0.5803, 0.4197, 0.5283, 0.3418, 0.51, 0.25, 0.5283, 0.1582, 0.5803, 0.08029, 0.6582, 0.02827, 0.75, 0.01, 0.8418, 0.02827, 0.9197, 0.08029, 0.9717, 0.1582, 0.99, 0.25, 0.9717, 0.3418, 0.9197, 0.4197, 0.8418, 0.4717, 0.75, 0.49, 0.8418, 0.4717, 0.9197, 0.4197, 0.9717, 0.3418, 0.99, 0.25, 0.9717, 0.1582, 0.9197, 0.08029, 0.8418, 0.02827, 0.75, 0.01, 0.6582, 0.02827, 0.5803, 0.08029, 0.5283, 0.1582, 0.51, 0.25, 0.5283, 0.3418, 0.5803, 0.4197, 0.6582, 0.4717, 0.99, 0.25, 0.9717, 0.1582, 0.9717, 0.1582, 0.99, 0.25, 0.51, 0.25, 0.5283, 0.3418, 0.5283, 0.3418, 0.51, 0.25, 0.9717, 0.1582, 0.9197, 0.08029, 0.9197, 0.08029, 0.9717, 0.1582, 0.5283, 0.3418, 0.5803, 0.4197, 0.5803, 0.4197, 0.5283, 0.3418, 0.9197, 0.08029, 0.8418, 0.02827, 0.8418, 0.02827, 0.9197, 0.08029, 0.5803, 0.4197, 0.6582, 0.4717, 0.6582, 0.4717, 0.5803, 0.4197, 0.8418, 0.02827, 0.75, 0.01, 0.75, 0.01, 0.8418, 0.02827, 0.75, 0.49, 0.8418, 0.4717, 0.8418, 0.4717, 0.75, 0.49, 0.6582, 0.4717, 0.75, 0.49, 0.75, 0.49, 0.6582, 0.4717, 0.75, 0.01, 0.6582, 0.02827, 0.6582, 0.02827, 0.75, 0.01, 0.8418, 0.4717, 0.9197, 0.4197, 0.9197, 0.4197, 0.8418, 0.4717, 0.6582, 0.02827, 0.5803, 0.08029, 0.5803, 0.08029, 0.6582, 0.02827, 0.9197, 0.4197, 0.9717, 0.3418, 0.9717, 0.3418, 0.9197, 0.4197, 0.5803, 0.08029, 0.5283, 0.1582, 0.5283, 0.1582, 0.5803, 0.08029, 0.9717, 0.3418, 0.99, 0.25, 0.99, 0.25, 0.9717, 0.3418, 0.5283, 0.1582, 0.51, 0.25, 0.51, 0.25, 0.5283, 0.1582])
me_cylinder_003.materials.append(mat_deck_dark)
me_cylinder_003.use_remesh_fix_poles = True
me_cylinder_003.use_remesh_preserve_attributes = False
me_cylinder_003.update()

# ---- objects
ob_camera = bpy.data.objects.new('Camera', cam_camera)
ob_empty = bpy.data.objects.new('Empty', None)
ob_cylinder_001 = bpy.data.objects.new('Cylinder.001', me_cylinder_001)
ob_cylinder_002 = bpy.data.objects.new('Cylinder.002', me_cylinder_002)
ob_cube = bpy.data.objects.new('Cube', me_cube_001)
ob_cylinder_003 = bpy.data.objects.new('Cylinder.003', me_cylinder_003)
ob_cylinder_004 = bpy.data.objects.new('Cylinder.004', me_cylinder_003)
ob_cylinder_005 = bpy.data.objects.new('Cylinder.005', me_cylinder_003)
ob_cylinder_006 = bpy.data.objects.new('Cylinder.006', me_cylinder_003)
ob_cylinder_007 = bpy.data.objects.new('Cylinder.007', me_cylinder_003)
ob_lighting = bpy.data.objects.new('Lighting', None)
ob_empty_001 = bpy.data.objects.new('Empty.001', None)

# ---- transforms, parenting, visibility, modifiers, constraints
ob_camera.location = (0.0, 0.0, 20.0)
ob_camera.lock_rotations_4d = False
ob_camera.empty_display_type = 'ARROWS'
ob_camera.color = (0.0, 0.0, 0.0, 0.0)
ob_camera.display_type = 'WIRE'
ob_camera.lineart.crease_threshold = 0.0
ob_empty.location = (-0.1022, 1.738, 0.06812)
ob_empty.rotation_euler = (1.571, -0.0, 0.0)
ob_empty.scale = (-1.529, 1.529, 1.529)
ob_empty.empty_display_type = 'IMAGE'
ob_empty.empty_display_size = 5.0
ob_empty.use_empty_image_alpha = True
ob_empty.color = (1.0, 1.0, 1.0, 0.5)
ob_cylinder_001.parent = ob_cube
ob_cylinder_001.matrix_parent_inverse = Matrix(((1.0, -0.0, 0.0, -0.0), (-0.0, 1.0, -0.0, 0.0), (0.0, -0.0, 1.0, -1.052), (-0.0, 0.0, -0.0, 1.0)))
ob_cylinder_001.location = (0.0, 0.0, 1.137)
ob_cylinder_001.rotation_euler = (2.073e-09, -0.1745, -2.369e-08)
_m = ob_cylinder_001.modifiers.new('Mirror', 'MIRROR')
_m.use_axis = (False, True, True)
_m = ob_cylinder_001.modifiers.new('Auto Smooth', 'NODES')
_m.node_group = ng_auto_smooth
_gi = [s.identifier for s in ng_auto_smooth.interface.items_tree if s.item_type == 'SOCKET' and s.in_out == 'INPUT']
_m[_gi[1]] = 0.5236  # Angle
ob_cylinder_002.parent = ob_cube
ob_cylinder_002.matrix_parent_inverse = Matrix(((1.0, -0.0, 0.0, -0.0), (-0.0, 1.0, -0.0, 0.0), (0.0, -0.0, 1.0, -1.052), (-0.0, 0.0, -0.0, 1.0)))
ob_cylinder_002.location = (1.502, -5.879e-08, 1.36)
_m = ob_cylinder_002.modifiers.new('Auto Smooth', 'NODES')
_m.node_group = ng_auto_smooth
_gi = [s.identifier for s in ng_auto_smooth.interface.items_tree if s.item_type == 'SOCKET' and s.in_out == 'INPUT']
_m[_gi[1]] = 0.5236  # Angle
ob_cube.location = (-0.0802, 0.0, 1.052)
ob_cylinder_003.parent = ob_cylinder_001
ob_cylinder_003.matrix_parent_inverse = Matrix(((1.0, -0.0, 0.0, -0.0), (-0.0, 1.0, -0.0, 0.0), (0.0, -0.0, 1.0, -1.137), (-0.0, 0.0, -0.0, 1.0)))
ob_cylinder_003.location = (0.0, 0.0, 1.137)
_m = ob_cylinder_003.modifiers.new('Solidify', 'SOLIDIFY')
_m.thickness = 0.02
_m = ob_cylinder_003.modifiers.new('Mirror', 'MIRROR')
_m.use_axis = (False, True, True)
_m = ob_cylinder_003.modifiers.new('Auto Smooth', 'NODES')
_m.node_group = ng_auto_smooth
_gi = [s.identifier for s in ng_auto_smooth.interface.items_tree if s.item_type == 'SOCKET' and s.in_out == 'INPUT']
_m[_gi[1]] = 0.5236  # Angle
ob_cylinder_004.parent = ob_cylinder_001
ob_cylinder_004.matrix_parent_inverse = Matrix(((1.0, -0.0, 0.0, -0.0), (-0.0, 1.0, -0.0, 0.0), (0.0, -0.0, 1.0, -1.137), (-0.0, 0.0, -0.0, 1.0)))
ob_cylinder_004.location = (0.5119, 0.0, 1.137)
_m = ob_cylinder_004.modifiers.new('Solidify', 'SOLIDIFY')
_m.thickness = 0.02
_m = ob_cylinder_004.modifiers.new('Mirror', 'MIRROR')
_m.use_axis = (False, True, True)
_m = ob_cylinder_004.modifiers.new('Auto Smooth', 'NODES')
_m.node_group = ng_auto_smooth
_gi = [s.identifier for s in ng_auto_smooth.interface.items_tree if s.item_type == 'SOCKET' and s.in_out == 'INPUT']
_m[_gi[1]] = 0.5236  # Angle
ob_cylinder_005.parent = ob_cylinder_001
ob_cylinder_005.matrix_parent_inverse = Matrix(((1.0, -0.0, 0.0, -0.0), (-0.0, 1.0, -0.0, 0.0), (0.0, -0.0, 1.0, -1.137), (-0.0, 0.0, -0.0, 1.0)))
ob_cylinder_005.location = (1.216, 0.0, 1.137)
_m = ob_cylinder_005.modifiers.new('Solidify', 'SOLIDIFY')
_m.thickness = 0.02
_m = ob_cylinder_005.modifiers.new('Mirror', 'MIRROR')
_m.use_axis = (False, True, True)
_m = ob_cylinder_005.modifiers.new('Auto Smooth', 'NODES')
_m.node_group = ng_auto_smooth
_gi = [s.identifier for s in ng_auto_smooth.interface.items_tree if s.item_type == 'SOCKET' and s.in_out == 'INPUT']
_m[_gi[1]] = 0.5236  # Angle
ob_cylinder_006.parent = ob_cylinder_001
ob_cylinder_006.matrix_parent_inverse = Matrix(((1.0, -0.0, 0.0, -0.0), (-0.0, 1.0, -0.0, 0.0), (0.0, -0.0, 1.0, -1.137), (-0.0, 0.0, -0.0, 1.0)))
ob_cylinder_006.location = (1.9, 0.0, 1.137)
_m = ob_cylinder_006.modifiers.new('Solidify', 'SOLIDIFY')
_m.thickness = 0.02
_m = ob_cylinder_006.modifiers.new('Mirror', 'MIRROR')
_m.use_axis = (False, True, True)
_m = ob_cylinder_006.modifiers.new('Auto Smooth', 'NODES')
_m.node_group = ng_auto_smooth
_gi = [s.identifier for s in ng_auto_smooth.interface.items_tree if s.item_type == 'SOCKET' and s.in_out == 'INPUT']
_m[_gi[1]] = 0.5236  # Angle
ob_cylinder_007.parent = ob_cylinder_001
ob_cylinder_007.matrix_parent_inverse = Matrix(((1.0, -0.0, 0.0, -0.0), (-0.0, 1.0, -0.0, 0.0), (0.0, -0.0, 1.0, -1.137), (-0.0, 0.0, -0.0, 1.0)))
ob_cylinder_007.location = (2.656, 0.0, 1.137)
_m = ob_cylinder_007.modifiers.new('Solidify', 'SOLIDIFY')
_m.thickness = 0.02
_m = ob_cylinder_007.modifiers.new('Mirror', 'MIRROR')
_m.use_axis = (False, True, True)
_m = ob_cylinder_007.modifiers.new('Auto Smooth', 'NODES')
_m.node_group = ng_auto_smooth
_gi = [s.identifier for s in ng_auto_smooth.interface.items_tree if s.item_type == 'SOCKET' and s.in_out == 'INPUT']
_m[_gi[1]] = 0.5236  # Angle
ob_lighting.location = (0.0, 0.0, 0.0)
ob_empty_001.location = (0.07807, -0.9416, 0.7393)

# ---- collection membership
col_collection.objects.link(ob_camera)
col_collection.objects.link(ob_empty)
col_collection.objects.link(ob_cylinder_001)
col_collection.objects.link(ob_cylinder_002)
col_collection.objects.link(ob_cube)
col_collection.objects.link(ob_cylinder_003)
col_collection.objects.link(ob_cylinder_004)
col_collection.objects.link(ob_cylinder_005)
col_collection.objects.link(ob_cylinder_006)
col_collection.objects.link(ob_cylinder_007)
col_collection.objects.link(ob_lighting)
col_collection.objects.link(ob_empty_001)

# ---- scene / render settings (as saved in the file)
scene.camera = ob_camera
scene.frame_start = 1; scene.frame_end = 250; scene.frame_set(1)
scene.render.engine = 'CYCLES'
scene.render.resolution_x = 256
scene.render.resolution_y = 170
scene.render.film_transparent = True
scene.cycles.samples = 128
scene.cycles.sampling_pattern = 'TABULATED_SOBOL'
scene.cycles.use_adaptive_sampling = False
scene.cycles.use_light_tree = False
scene.view_settings.view_transform = 'Filmic'
bpy.context.view_layer.update()

# ---- added for rendering (the .blend has no usable light): sun
light_auto_sun = bpy.data.lights.new('AutoSun', 'SUN')
light_auto_sun.energy = 3.0
light_auto_sun.angle = 0.0523599
ob_auto_sun = bpy.data.objects.new('AutoSun', light_auto_sun)
scene.collection.objects.link(ob_auto_sun)
ob_auto_sun.rotation_euler = (0.872665, 0.174533, 0.523599)
bpy.context.view_layer.update()
